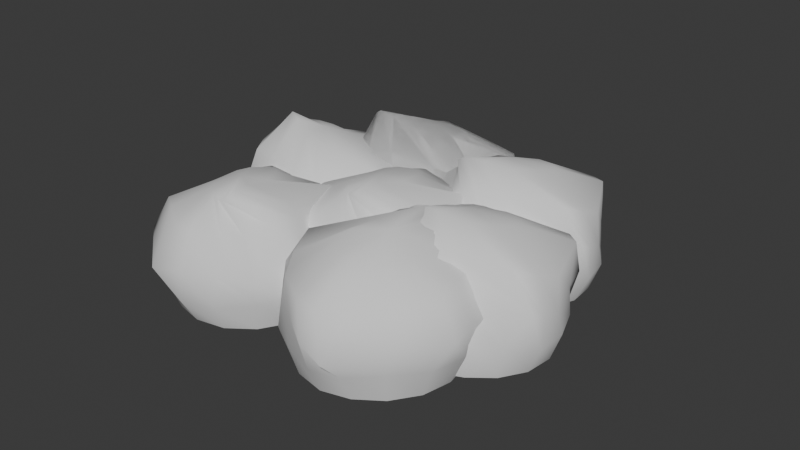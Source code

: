 # Source: Mashed_potatoe.blend  (saved by Blender 4.3.34; exported with 4.5.12 LTS)
import bpy
from mathutils import Matrix  # noqa: F401  (used for matrix-valued properties, if any)

bpy.ops.wm.read_factory_settings(use_empty=True)
scene = bpy.context.scene
scene.name = 'Scene'

# ---- collections
col_collection = bpy.data.collections.new('Collection'); scene.collection.children.link(col_collection)

# ---- world
world_world = bpy.data.worlds.new('World'); scene.world = world_world
world_world.use_nodes = True; world_world.node_tree.nodes.clear()
_N = world_world.node_tree.nodes; _L = world_world.node_tree.links
n0 = _N.new('ShaderNodeOutputWorld'); n0.name = 'World Output'; n0.location = (300, 300)
n1 = _N.new('ShaderNodeBackground'); n1.name = 'Background'; n1.location = (10, 300)
n1.inputs[0].default_value = (0.05088, 0.05088, 0.05088, 1.0)
_L.new(n1.outputs[0], n0.inputs[0])
n0.is_active_output = True
world_world.color = (0.05088, 0.05088, 0.05088)
world_world.sun_shadow_jitter_overblur = 0.0

# ---- meshes
me_sphere = bpy.data.meshes.new('Sphere')
me_sphere.from_pydata([(-0.01007, 1.007, 0.3083), (0.007234, 1.033, -0.03429), (-0.003929, 0.9324, -0.3942), (0.07958, 0.389, 0.9873), (0.3397, 0.8963, 0.6019), (0.4194, 0.9253, 0.2263), (0.4085, 0.9787, -0.03802), (0.3522, 0.864, -0.3882), (0.1923, 0.2262, 1.03), (0.5633, 0.7059, 0.7074), (0.6785, 0.7934, 0.3158), (0.7616, 0.7919, -0.02354), (0.6494, 0.665, -0.3791), (0.2024, -0.06483, 1.053), (0.725, 0.4579, 0.8435), (0.8608, 0.6815, 0.4474), (0.9205, 0.441, 0.04673), (0.8438, 0.3722, -0.361), (0.1344, -0.3919, 1.128), (0.5894, -0.1705, 0.8591), (0.7439, -0.1093, 0.5279), (1.01, 0.08822, 0.1113), (0.9158, 0.0394, -0.3492), (0.08595, -0.6023, 1.148), (0.6941, -0.4332, 0.8472), (0.825, -0.4896, 0.45), (1.006, -0.3192, 0.03418), (0.859, -0.3037, -0.3644), (0.03672, -0.687, 1.09), (0.4789, -0.6734, 0.8437), (0.566, -0.8598, 0.3728), (0.7753, -0.6957, 0.009796), (0.6645, -0.6134, -0.3796), (-0.0302, -0.6655, 1.034), (0.2586, -0.7887, 0.7101), (0.4459, -1.014, 0.2566), (0.4301, -0.8821, -0.04822), (0.367, -0.8282, -0.3922), (-0.1246, -0.5978, 1.007), (-7.6e-05, -0.8244, 0.6533), (0.03793, -1.051, 0.3102), (0.01348, -1.076, -0.07108), (0.004778, -0.9203, -0.3999), (-0.09119, -0.09676, 1.074), (-0.2359, -0.4962, 0.9942), (-0.3323, -0.8732, 0.7215), (-0.3998, -1.066, 0.3125), (-0.4141, -1.062, -0.07004), (-0.3555, -0.867, -0.3949), (-0.3427, -0.3591, 0.9654), (-0.6101, -0.7184, 0.7116), (-0.7697, -1.003, 0.265), (-0.7425, -0.7864, -0.03414), (-0.6613, -0.6721, -0.3924), (-0.4164, -0.2118, 0.9314), (-0.8103, -0.4408, 0.7369), (-1.034, -0.519, 0.3454), (-0.987, -0.4569, -0.04701), (-0.865, -0.3684, -0.3889), (-0.4461, -0.04445, 0.9228), (-0.9915, -0.1837, 0.7095), (-1.209, -0.2098, 0.3091), (-1.079, -0.0233, -0.03269), (-0.934, -0.007885, -0.3866), (-0.4207, 0.1262, 0.9204), (-0.8102, 0.2395, 0.692), (-0.995, 0.3917, 0.3034), (-0.9365, 0.4038, -0.0253), (-0.8572, 0.3548, -0.3848), (-0.35, 0.2814, 0.9364), (-0.6605, 0.6616, 0.663), (-0.6809, 0.9912, 0.1233), (-0.6994, 0.7952, -0.06639), (-0.6575, 0.6577, -0.3884), (-0.236, 0.397, 0.9431), (-0.5369, 0.9537, 0.6435), (-0.4209, 1.09, 0.2658), (-0.3977, 0.9955, -0.08568), (-0.364, 0.8609, -0.401), (-0.08909, 0.4417, 0.9487), (-0.273, 1.034, 0.693)], [], [(1, 0, 5, 6), (80, 79, 3, 4), (2, 1, 6, 7), (0, 80, 4, 5), (79, 43, 3), (4, 3, 8, 9), (7, 6, 11, 12), (5, 4, 9, 10), (3, 43, 8), (6, 5, 10, 11), (12, 11, 16, 17), (10, 9, 14, 15), (8, 43, 13), (11, 10, 15, 16), (9, 8, 13, 14), (13, 43, 18), (16, 15, 20, 21), (14, 13, 18, 19), (17, 16, 21, 22), (15, 14, 19, 20), (21, 20, 25, 26), (19, 18, 23, 24), (22, 21, 26, 27), (20, 19, 24, 25), (18, 43, 23), (27, 26, 31, 32), (25, 24, 29, 30), (23, 43, 28), (26, 25, 30, 31), (24, 23, 28, 29), (32, 31, 36, 37), (30, 29, 34, 35), (28, 43, 33), (31, 30, 35, 36), (29, 28, 33, 34), (36, 35, 40, 41), (34, 33, 38, 39), (37, 36, 41, 42), (35, 34, 39, 40), (33, 43, 38), (41, 40, 46, 47), (39, 38, 44, 45), (42, 41, 47, 48), (40, 39, 45, 46), (38, 43, 44), (48, 47, 52, 53), (46, 45, 50, 51), (44, 43, 49), (47, 46, 51, 52), (45, 44, 49, 50), (51, 50, 55, 56), (49, 43, 54), (52, 51, 56, 57), (50, 49, 54, 55), (53, 52, 57, 58), (57, 56, 61, 62), (55, 54, 59, 60), (58, 57, 62, 63), (56, 55, 60, 61), (54, 43, 59), (60, 59, 64, 65), (63, 62, 67, 68), (61, 60, 65, 66), (59, 43, 64), (62, 61, 66, 67), (68, 67, 72, 73), (66, 65, 70, 71), (64, 43, 69), (67, 66, 71, 72), (65, 64, 69, 70), (69, 43, 74), (72, 71, 76, 77), (70, 69, 74, 75), (73, 72, 77, 78), (71, 70, 75, 76), (77, 76, 0, 1), (75, 74, 79, 80), (78, 77, 1, 2), (76, 75, 80, 0), (74, 43, 79)])
me_sphere.polygons.foreach_set('use_smooth', [True] * 80)
_uv = me_sphere.uv_layers.new(name='UVMap')
_uv.uv.foreach_set('vector', [0.75, 0.5, 0.75, 0.625, 0.6875, 0.625, 0.6875, 0.5, 0.75, 0.75, 0.75, 0.875, 0.6875, 0.875, 0.6875, 0.75, 0.75, 0.375, 0.75, 0.5, 0.6875, 0.5, 0.6875, 0.375, 0.75, 0.625, 0.75, 0.75, 0.6875, 0.75, 0.6875, 0.625, 0.75, 0.875, 0.7187, 1.0, 0.6875, 0.875, 0.6875, 0.75, 0.6875, 0.875, 0.625, 0.875, 0.625, 0.75, 0.6875, 0.375, 0.6875, 0.5, 0.625, 0.5, 0.625, 0.375, 0.6875, 0.625, 0.6875, 0.75, 0.625, 0.75, 0.625, 0.625, 0.6875, 0.875, 0.6562, 1.0, 0.625, 0.875, 0.6875, 0.5, 0.6875, 0.625, 0.625, 0.625, 0.625, 0.5, 0.625, 0.375, 0.625, 0.5, 0.5625, 0.5, 0.5625, 0.375, 0.625, 0.625, 0.625, 0.75, 0.5625, 0.75, 0.5625, 0.625, 0.625, 0.875, 0.5938, 1.0, 0.5625, 0.875, 0.625, 0.5, 0.625, 0.625, 0.5625, 0.625, 0.5625, 0.5, 0.625, 0.75, 0.625, 0.875, 0.5625, 0.875, 0.5625, 0.75, 0.5625, 0.875, 0.5312, 1.0, 0.5, 0.875, 0.5625, 0.5, 0.5625, 0.625, 0.5, 0.625, 0.5, 0.5, 0.5625, 0.75, 0.5625, 0.875, 0.5, 0.875, 0.5, 0.75, 0.5625, 0.375, 0.5625, 0.5, 0.5, 0.5, 0.5, 0.375, 0.5625, 0.625, 0.5625, 0.75, 0.5, 0.75, 0.5, 0.625, 0.5, 0.5, 0.5, 0.625, 0.4375, 0.625, 0.4375, 0.5, 0.5, 0.75, 0.5, 0.875, 0.4375, 0.875, 0.4375, 0.75, 0.5, 0.375, 0.5, 0.5, 0.4375, 0.5, 0.4375, 0.375, 0.5, 0.625, 0.5, 0.75, 0.4375, 0.75, 0.4375, 0.625, 0.5, 0.875, 0.4687, 1.0, 0.4375, 0.875, 0.4375, 0.375, 0.4375, 0.5, 0.375, 0.5, 0.375, 0.375, 0.4375, 0.625, 0.4375, 0.75, 0.375, 0.75, 0.375, 0.625, 0.4375, 0.875, 0.4062, 1.0, 0.375, 0.875, 0.4375, 0.5, 0.4375, 0.625, 0.375, 0.625, 0.375, 0.5, 0.4375, 0.75, 0.4375, 0.875, 0.375, 0.875, 0.375, 0.75, 0.375, 0.375, 0.375, 0.5, 0.3125, 0.5, 0.3125, 0.375, 0.375, 0.625, 0.375, 0.75, 0.3125, 0.75, 0.3125, 0.625, 0.375, 0.875, 0.3437, 1.0, 0.3125, 0.875, 0.375, 0.5, 0.375, 0.625, 0.3125, 0.625, 0.3125, 0.5, 0.375, 0.75, 0.375, 0.875, 0.3125, 0.875, 0.3125, 0.75, 0.3125, 0.5, 0.3125, 0.625, 0.25, 0.625, 0.25, 0.5, 0.3125, 0.75, 0.3125, 0.875, 0.25, 0.875, 0.25, 0.75, 0.3125, 0.375, 0.3125, 0.5, 0.25, 0.5, 0.25, 0.375, 0.3125, 0.625, 0.3125, 0.75, 0.25, 0.75, 0.25, 0.625, 0.3125, 0.875, 0.2812, 1.0, 0.25, 0.875, 0.25, 0.5, 0.25, 0.625, 0.1875, 0.625, 0.1875, 0.5, 0.25, 0.75, 0.25, 0.875, 0.1875, 0.875, 0.1875, 0.75, 0.25, 0.375, 0.25, 0.5, 0.1875, 0.5, 0.1875, 0.375, 0.25, 0.625, 0.25, 0.75, 0.1875, 0.75, 0.1875, 0.625, 0.25, 0.875, 0.2187, 1.0, 0.1875, 0.875, 0.1875, 0.375, 0.1875, 0.5, 0.125, 0.5, 0.125, 0.375, 0.1875, 0.625, 0.1875, 0.75, 0.125, 0.75, 0.125, 0.625, 0.1875, 0.875, 0.1562, 1.0, 0.125, 0.875, 0.1875, 0.5, 0.1875, 0.625, 0.125, 0.625, 0.125, 0.5, 0.1875, 0.75, 0.1875, 0.875, 0.125, 0.875, 0.125, 0.75, 0.125, 0.625, 0.125, 0.75, 0.0625, 0.75, 0.0625, 0.625, 0.125, 0.875, 0.09375, 1.0, 0.0625, 0.875, 0.125, 0.5, 0.125, 0.625, 0.0625, 0.625, 0.0625, 0.5, 0.125, 0.75, 0.125, 0.875, 0.0625, 0.875, 0.0625, 0.75, 0.125, 0.375, 0.125, 0.5, 0.0625, 0.5, 0.0625, 0.375, 0.0625, 0.5, 0.0625, 0.625, 0.0, 0.625, 0.0, 0.5, 0.0625, 0.75, 0.0625, 0.875, 0.0, 0.875, 0.0, 0.75, 0.0625, 0.375, 0.0625, 0.5, 0.0, 0.5, 0.0, 0.375, 0.0625, 0.625, 0.0625, 0.75, 0.0, 0.75, 0.0, 0.625, 0.0625, 0.875, 0.03125, 1.0, 0.0, 0.875, 1.0, 0.75, 1.0, 0.875, 0.9375, 0.875, 0.9375, 0.75, 1.0, 0.375, 1.0, 0.5, 0.9375, 0.5, 0.9375, 0.375, 1.0, 0.625, 1.0, 0.75, 0.9375, 0.75, 0.9375, 0.625, 1.0, 0.875, 0.9687, 1.0, 0.9375, 0.875, 1.0, 0.5, 1.0, 0.625, 0.9375, 0.625, 0.9375, 0.5, 0.9375, 0.375, 0.9375, 0.5, 0.875, 0.5, 0.875, 0.375, 0.9375, 0.625, 0.9375, 0.75, 0.875, 0.75, 0.875, 0.625, 0.9375, 0.875, 0.9062, 1.0, 0.875, 0.875, 0.9375, 0.5, 0.9375, 0.625, 0.875, 0.625, 0.875, 0.5, 0.9375, 0.75, 0.9375, 0.875, 0.875, 0.875, 0.875, 0.75, 0.875, 0.875, 0.8437, 1.0, 0.8125, 0.875, 0.875, 0.5, 0.875, 0.625, 0.8125, 0.625, 0.8125, 0.5, 0.875, 0.75, 0.875, 0.875, 0.8125, 0.875, 0.8125, 0.75, 0.875, 0.375, 0.875, 0.5, 0.8125, 0.5, 0.8125, 0.375, 0.875, 0.625, 0.875, 0.75, 0.8125, 0.75, 0.8125, 0.625, 0.8125, 0.5, 0.8125, 0.625, 0.75, 0.625, 0.75, 0.5, 0.8125, 0.75, 0.8125, 0.875, 0.75, 0.875, 0.75, 0.75, 0.8125, 0.375, 0.8125, 0.5, 0.75, 0.5, 0.75, 0.375, 0.8125, 0.625, 0.8125, 0.75, 0.75, 0.75, 0.75, 0.625, 0.8125, 0.875, 0.7812, 1.0, 0.75, 0.875])
me_sphere.update()
me_sphere_001 = bpy.data.meshes.new('Sphere.001')
me_sphere_001.from_pydata([(-0.01007, 1.007, 0.3083), (0.007234, 1.033, -0.03429), (-0.003929, 0.9324, -0.3942), (0.07958, 0.389, 0.9873), (0.3397, 0.8963, 0.6019), (0.4194, 0.9253, 0.2263), (0.4085, 0.9787, -0.03802), (0.3522, 0.864, -0.3882), (0.1923, 0.2262, 1.03), (0.5633, 0.7059, 0.7074), (0.6785, 0.7934, 0.3158), (0.7616, 0.7919, -0.02354), (0.6494, 0.665, -0.3791), (0.2024, -0.06483, 1.053), (0.725, 0.4579, 0.8435), (0.8608, 0.6815, 0.4474), (0.9205, 0.441, 0.04673), (0.8438, 0.3722, -0.361), (0.1344, -0.3919, 1.128), (0.5894, -0.1705, 0.8591), (0.7439, -0.1093, 0.5279), (1.01, 0.08822, 0.1113), (0.9158, 0.0394, -0.3492), (0.08595, -0.6023, 1.148), (0.6941, -0.4332, 0.8472), (0.825, -0.4896, 0.45), (1.006, -0.3192, 0.03418), (0.859, -0.3037, -0.3644), (0.03672, -0.687, 1.09), (0.4789, -0.6734, 0.8437), (0.566, -0.8598, 0.3728), (0.7753, -0.6957, 0.009796), (0.6645, -0.6134, -0.3796), (-0.0302, -0.6655, 1.034), (0.2586, -0.7887, 0.7101), (0.4459, -1.014, 0.2566), (0.4301, -0.8821, -0.04822), (0.367, -0.8282, -0.3922), (-0.1246, -0.5978, 1.007), (-7.6e-05, -0.8244, 0.6533), (0.03793, -1.051, 0.3102), (0.01348, -1.076, -0.07108), (0.004778, -0.9203, -0.3999), (-0.09119, -0.09676, 1.074), (-0.2359, -0.4962, 0.9942), (-0.3323, -0.8732, 0.7215), (-0.3998, -1.066, 0.3125), (-0.4141, -1.062, -0.07004), (-0.3555, -0.867, -0.3949), (-0.3427, -0.3591, 0.9654), (-0.6101, -0.7184, 0.7116), (-0.7697, -1.003, 0.265), (-0.7425, -0.7864, -0.03414), (-0.6613, -0.6721, -0.3924), (-0.4164, -0.2118, 0.9314), (-0.8103, -0.4408, 0.7369), (-1.034, -0.519, 0.3454), (-0.987, -0.4569, -0.04701), (-0.865, -0.3684, -0.3889), (-0.4461, -0.04445, 0.9228), (-0.9915, -0.1837, 0.7095), (-1.209, -0.2098, 0.3091), (-1.079, -0.0233, -0.03269), (-0.934, -0.007885, -0.3866), (-0.4207, 0.1262, 0.9204), (-0.8102, 0.2395, 0.692), (-0.995, 0.3917, 0.3034), (-0.9365, 0.4038, -0.0253), (-0.8572, 0.3548, -0.3848), (-0.35, 0.2814, 0.9364), (-0.6605, 0.6616, 0.663), (-0.6809, 0.9912, 0.1233), (-0.6994, 0.7952, -0.06639), (-0.6575, 0.6577, -0.3884), (-0.236, 0.397, 0.9431), (-0.5369, 0.9537, 0.6435), (-0.4209, 1.09, 0.2658), (-0.3977, 0.9955, -0.08568), (-0.364, 0.8609, -0.401), (-0.08909, 0.4417, 0.9487), (-0.273, 1.034, 0.693)], [], [(1, 0, 5, 6), (80, 79, 3, 4), (2, 1, 6, 7), (0, 80, 4, 5), (79, 43, 3), (4, 3, 8, 9), (7, 6, 11, 12), (5, 4, 9, 10), (3, 43, 8), (6, 5, 10, 11), (12, 11, 16, 17), (10, 9, 14, 15), (8, 43, 13), (11, 10, 15, 16), (9, 8, 13, 14), (13, 43, 18), (16, 15, 20, 21), (14, 13, 18, 19), (17, 16, 21, 22), (15, 14, 19, 20), (21, 20, 25, 26), (19, 18, 23, 24), (22, 21, 26, 27), (20, 19, 24, 25), (18, 43, 23), (27, 26, 31, 32), (25, 24, 29, 30), (23, 43, 28), (26, 25, 30, 31), (24, 23, 28, 29), (32, 31, 36, 37), (30, 29, 34, 35), (28, 43, 33), (31, 30, 35, 36), (29, 28, 33, 34), (36, 35, 40, 41), (34, 33, 38, 39), (37, 36, 41, 42), (35, 34, 39, 40), (33, 43, 38), (41, 40, 46, 47), (39, 38, 44, 45), (42, 41, 47, 48), (40, 39, 45, 46), (38, 43, 44), (48, 47, 52, 53), (46, 45, 50, 51), (44, 43, 49), (47, 46, 51, 52), (45, 44, 49, 50), (51, 50, 55, 56), (49, 43, 54), (52, 51, 56, 57), (50, 49, 54, 55), (53, 52, 57, 58), (57, 56, 61, 62), (55, 54, 59, 60), (58, 57, 62, 63), (56, 55, 60, 61), (54, 43, 59), (60, 59, 64, 65), (63, 62, 67, 68), (61, 60, 65, 66), (59, 43, 64), (62, 61, 66, 67), (68, 67, 72, 73), (66, 65, 70, 71), (64, 43, 69), (67, 66, 71, 72), (65, 64, 69, 70), (69, 43, 74), (72, 71, 76, 77), (70, 69, 74, 75), (73, 72, 77, 78), (71, 70, 75, 76), (77, 76, 0, 1), (75, 74, 79, 80), (78, 77, 1, 2), (76, 75, 80, 0), (74, 43, 79)])
me_sphere_001.polygons.foreach_set('use_smooth', [True] * 80)
_uv = me_sphere_001.uv_layers.new(name='UVMap')
_uv.uv.foreach_set('vector', [0.75, 0.5, 0.75, 0.625, 0.6875, 0.625, 0.6875, 0.5, 0.75, 0.75, 0.75, 0.875, 0.6875, 0.875, 0.6875, 0.75, 0.75, 0.375, 0.75, 0.5, 0.6875, 0.5, 0.6875, 0.375, 0.75, 0.625, 0.75, 0.75, 0.6875, 0.75, 0.6875, 0.625, 0.75, 0.875, 0.7187, 1.0, 0.6875, 0.875, 0.6875, 0.75, 0.6875, 0.875, 0.625, 0.875, 0.625, 0.75, 0.6875, 0.375, 0.6875, 0.5, 0.625, 0.5, 0.625, 0.375, 0.6875, 0.625, 0.6875, 0.75, 0.625, 0.75, 0.625, 0.625, 0.6875, 0.875, 0.6562, 1.0, 0.625, 0.875, 0.6875, 0.5, 0.6875, 0.625, 0.625, 0.625, 0.625, 0.5, 0.625, 0.375, 0.625, 0.5, 0.5625, 0.5, 0.5625, 0.375, 0.625, 0.625, 0.625, 0.75, 0.5625, 0.75, 0.5625, 0.625, 0.625, 0.875, 0.5938, 1.0, 0.5625, 0.875, 0.625, 0.5, 0.625, 0.625, 0.5625, 0.625, 0.5625, 0.5, 0.625, 0.75, 0.625, 0.875, 0.5625, 0.875, 0.5625, 0.75, 0.5625, 0.875, 0.5312, 1.0, 0.5, 0.875, 0.5625, 0.5, 0.5625, 0.625, 0.5, 0.625, 0.5, 0.5, 0.5625, 0.75, 0.5625, 0.875, 0.5, 0.875, 0.5, 0.75, 0.5625, 0.375, 0.5625, 0.5, 0.5, 0.5, 0.5, 0.375, 0.5625, 0.625, 0.5625, 0.75, 0.5, 0.75, 0.5, 0.625, 0.5, 0.5, 0.5, 0.625, 0.4375, 0.625, 0.4375, 0.5, 0.5, 0.75, 0.5, 0.875, 0.4375, 0.875, 0.4375, 0.75, 0.5, 0.375, 0.5, 0.5, 0.4375, 0.5, 0.4375, 0.375, 0.5, 0.625, 0.5, 0.75, 0.4375, 0.75, 0.4375, 0.625, 0.5, 0.875, 0.4687, 1.0, 0.4375, 0.875, 0.4375, 0.375, 0.4375, 0.5, 0.375, 0.5, 0.375, 0.375, 0.4375, 0.625, 0.4375, 0.75, 0.375, 0.75, 0.375, 0.625, 0.4375, 0.875, 0.4062, 1.0, 0.375, 0.875, 0.4375, 0.5, 0.4375, 0.625, 0.375, 0.625, 0.375, 0.5, 0.4375, 0.75, 0.4375, 0.875, 0.375, 0.875, 0.375, 0.75, 0.375, 0.375, 0.375, 0.5, 0.3125, 0.5, 0.3125, 0.375, 0.375, 0.625, 0.375, 0.75, 0.3125, 0.75, 0.3125, 0.625, 0.375, 0.875, 0.3437, 1.0, 0.3125, 0.875, 0.375, 0.5, 0.375, 0.625, 0.3125, 0.625, 0.3125, 0.5, 0.375, 0.75, 0.375, 0.875, 0.3125, 0.875, 0.3125, 0.75, 0.3125, 0.5, 0.3125, 0.625, 0.25, 0.625, 0.25, 0.5, 0.3125, 0.75, 0.3125, 0.875, 0.25, 0.875, 0.25, 0.75, 0.3125, 0.375, 0.3125, 0.5, 0.25, 0.5, 0.25, 0.375, 0.3125, 0.625, 0.3125, 0.75, 0.25, 0.75, 0.25, 0.625, 0.3125, 0.875, 0.2812, 1.0, 0.25, 0.875, 0.25, 0.5, 0.25, 0.625, 0.1875, 0.625, 0.1875, 0.5, 0.25, 0.75, 0.25, 0.875, 0.1875, 0.875, 0.1875, 0.75, 0.25, 0.375, 0.25, 0.5, 0.1875, 0.5, 0.1875, 0.375, 0.25, 0.625, 0.25, 0.75, 0.1875, 0.75, 0.1875, 0.625, 0.25, 0.875, 0.2187, 1.0, 0.1875, 0.875, 0.1875, 0.375, 0.1875, 0.5, 0.125, 0.5, 0.125, 0.375, 0.1875, 0.625, 0.1875, 0.75, 0.125, 0.75, 0.125, 0.625, 0.1875, 0.875, 0.1562, 1.0, 0.125, 0.875, 0.1875, 0.5, 0.1875, 0.625, 0.125, 0.625, 0.125, 0.5, 0.1875, 0.75, 0.1875, 0.875, 0.125, 0.875, 0.125, 0.75, 0.125, 0.625, 0.125, 0.75, 0.0625, 0.75, 0.0625, 0.625, 0.125, 0.875, 0.09375, 1.0, 0.0625, 0.875, 0.125, 0.5, 0.125, 0.625, 0.0625, 0.625, 0.0625, 0.5, 0.125, 0.75, 0.125, 0.875, 0.0625, 0.875, 0.0625, 0.75, 0.125, 0.375, 0.125, 0.5, 0.0625, 0.5, 0.0625, 0.375, 0.0625, 0.5, 0.0625, 0.625, 0.0, 0.625, 0.0, 0.5, 0.0625, 0.75, 0.0625, 0.875, 0.0, 0.875, 0.0, 0.75, 0.0625, 0.375, 0.0625, 0.5, 0.0, 0.5, 0.0, 0.375, 0.0625, 0.625, 0.0625, 0.75, 0.0, 0.75, 0.0, 0.625, 0.0625, 0.875, 0.03125, 1.0, 0.0, 0.875, 1.0, 0.75, 1.0, 0.875, 0.9375, 0.875, 0.9375, 0.75, 1.0, 0.375, 1.0, 0.5, 0.9375, 0.5, 0.9375, 0.375, 1.0, 0.625, 1.0, 0.75, 0.9375, 0.75, 0.9375, 0.625, 1.0, 0.875, 0.9687, 1.0, 0.9375, 0.875, 1.0, 0.5, 1.0, 0.625, 0.9375, 0.625, 0.9375, 0.5, 0.9375, 0.375, 0.9375, 0.5, 0.875, 0.5, 0.875, 0.375, 0.9375, 0.625, 0.9375, 0.75, 0.875, 0.75, 0.875, 0.625, 0.9375, 0.875, 0.9062, 1.0, 0.875, 0.875, 0.9375, 0.5, 0.9375, 0.625, 0.875, 0.625, 0.875, 0.5, 0.9375, 0.75, 0.9375, 0.875, 0.875, 0.875, 0.875, 0.75, 0.875, 0.875, 0.8437, 1.0, 0.8125, 0.875, 0.875, 0.5, 0.875, 0.625, 0.8125, 0.625, 0.8125, 0.5, 0.875, 0.75, 0.875, 0.875, 0.8125, 0.875, 0.8125, 0.75, 0.875, 0.375, 0.875, 0.5, 0.8125, 0.5, 0.8125, 0.375, 0.875, 0.625, 0.875, 0.75, 0.8125, 0.75, 0.8125, 0.625, 0.8125, 0.5, 0.8125, 0.625, 0.75, 0.625, 0.75, 0.5, 0.8125, 0.75, 0.8125, 0.875, 0.75, 0.875, 0.75, 0.75, 0.8125, 0.375, 0.8125, 0.5, 0.75, 0.5, 0.75, 0.375, 0.8125, 0.625, 0.8125, 0.75, 0.75, 0.75, 0.75, 0.625, 0.8125, 0.875, 0.7812, 1.0, 0.75, 0.875])
me_sphere_001.update()
me_sphere_002 = bpy.data.meshes.new('Sphere.002')
me_sphere_002.from_pydata([(-0.01007, 1.007, 0.3083), (0.007234, 1.033, -0.03429), (-0.003929, 0.9324, -0.3942), (0.07958, 0.389, 0.9873), (0.3397, 0.8963, 0.6019), (0.4194, 0.9253, 0.2263), (0.4085, 0.9787, -0.03802), (0.3522, 0.864, -0.3882), (0.1923, 0.2262, 1.03), (0.5633, 0.7059, 0.7074), (0.6785, 0.7934, 0.3158), (0.7616, 0.7919, -0.02354), (0.6494, 0.665, -0.3791), (0.2024, -0.06483, 1.053), (0.725, 0.4579, 0.8435), (0.8608, 0.6815, 0.4474), (0.9205, 0.441, 0.04673), (0.8438, 0.3722, -0.361), (0.1344, -0.3919, 1.128), (0.5894, -0.1705, 0.8591), (0.7439, -0.1093, 0.5279), (1.01, 0.08822, 0.1113), (0.9158, 0.0394, -0.3492), (0.08595, -0.6023, 1.148), (0.6941, -0.4332, 0.8472), (0.825, -0.4896, 0.45), (1.006, -0.3192, 0.03418), (0.859, -0.3037, -0.3644), (0.03672, -0.687, 1.09), (0.4789, -0.6734, 0.8437), (0.566, -0.8598, 0.3728), (0.7753, -0.6957, 0.009796), (0.6645, -0.6134, -0.3796), (-0.0302, -0.6655, 1.034), (0.2586, -0.7887, 0.7101), (0.4459, -1.014, 0.2566), (0.4301, -0.8821, -0.04822), (0.367, -0.8282, -0.3922), (-0.1246, -0.5978, 1.007), (-7.6e-05, -0.8244, 0.6533), (0.03793, -1.051, 0.3102), (0.01348, -1.076, -0.07108), (0.004778, -0.9203, -0.3999), (-0.09119, -0.09676, 1.074), (-0.2359, -0.4962, 0.9942), (-0.3323, -0.8732, 0.7215), (-0.3998, -1.066, 0.3125), (-0.4141, -1.062, -0.07004), (-0.3555, -0.867, -0.3949), (-0.3427, -0.3591, 0.9654), (-0.6101, -0.7184, 0.7116), (-0.7697, -1.003, 0.265), (-0.7425, -0.7864, -0.03414), (-0.6613, -0.6721, -0.3924), (-0.4164, -0.2118, 0.9314), (-0.8103, -0.4408, 0.7369), (-1.034, -0.519, 0.3454), (-0.987, -0.4569, -0.04701), (-0.865, -0.3684, -0.3889), (-0.4461, -0.04445, 0.9228), (-0.9915, -0.1837, 0.7095), (-1.209, -0.2098, 0.3091), (-1.079, -0.0233, -0.03269), (-0.934, -0.007885, -0.3866), (-0.4207, 0.1262, 0.9204), (-0.8102, 0.2395, 0.692), (-0.995, 0.3917, 0.3034), (-0.9365, 0.4038, -0.0253), (-0.8572, 0.3548, -0.3848), (-0.35, 0.2814, 0.9364), (-0.6605, 0.6616, 0.663), (-0.6809, 0.9912, 0.1233), (-0.6994, 0.7952, -0.06639), (-0.6575, 0.6577, -0.3884), (-0.236, 0.397, 0.9431), (-0.5369, 0.9537, 0.6435), (-0.4209, 1.09, 0.2658), (-0.3977, 0.9955, -0.08568), (-0.364, 0.8609, -0.401), (-0.08909, 0.4417, 0.9487), (-0.273, 1.034, 0.693)], [], [(1, 0, 5, 6), (80, 79, 3, 4), (2, 1, 6, 7), (0, 80, 4, 5), (79, 43, 3), (4, 3, 8, 9), (7, 6, 11, 12), (5, 4, 9, 10), (3, 43, 8), (6, 5, 10, 11), (12, 11, 16, 17), (10, 9, 14, 15), (8, 43, 13), (11, 10, 15, 16), (9, 8, 13, 14), (13, 43, 18), (16, 15, 20, 21), (14, 13, 18, 19), (17, 16, 21, 22), (15, 14, 19, 20), (21, 20, 25, 26), (19, 18, 23, 24), (22, 21, 26, 27), (20, 19, 24, 25), (18, 43, 23), (27, 26, 31, 32), (25, 24, 29, 30), (23, 43, 28), (26, 25, 30, 31), (24, 23, 28, 29), (32, 31, 36, 37), (30, 29, 34, 35), (28, 43, 33), (31, 30, 35, 36), (29, 28, 33, 34), (36, 35, 40, 41), (34, 33, 38, 39), (37, 36, 41, 42), (35, 34, 39, 40), (33, 43, 38), (41, 40, 46, 47), (39, 38, 44, 45), (42, 41, 47, 48), (40, 39, 45, 46), (38, 43, 44), (48, 47, 52, 53), (46, 45, 50, 51), (44, 43, 49), (47, 46, 51, 52), (45, 44, 49, 50), (51, 50, 55, 56), (49, 43, 54), (52, 51, 56, 57), (50, 49, 54, 55), (53, 52, 57, 58), (57, 56, 61, 62), (55, 54, 59, 60), (58, 57, 62, 63), (56, 55, 60, 61), (54, 43, 59), (60, 59, 64, 65), (63, 62, 67, 68), (61, 60, 65, 66), (59, 43, 64), (62, 61, 66, 67), (68, 67, 72, 73), (66, 65, 70, 71), (64, 43, 69), (67, 66, 71, 72), (65, 64, 69, 70), (69, 43, 74), (72, 71, 76, 77), (70, 69, 74, 75), (73, 72, 77, 78), (71, 70, 75, 76), (77, 76, 0, 1), (75, 74, 79, 80), (78, 77, 1, 2), (76, 75, 80, 0), (74, 43, 79)])
me_sphere_002.polygons.foreach_set('use_smooth', [True] * 80)
_uv = me_sphere_002.uv_layers.new(name='UVMap')
_uv.uv.foreach_set('vector', [0.75, 0.5, 0.75, 0.625, 0.6875, 0.625, 0.6875, 0.5, 0.75, 0.75, 0.75, 0.875, 0.6875, 0.875, 0.6875, 0.75, 0.75, 0.375, 0.75, 0.5, 0.6875, 0.5, 0.6875, 0.375, 0.75, 0.625, 0.75, 0.75, 0.6875, 0.75, 0.6875, 0.625, 0.75, 0.875, 0.7187, 1.0, 0.6875, 0.875, 0.6875, 0.75, 0.6875, 0.875, 0.625, 0.875, 0.625, 0.75, 0.6875, 0.375, 0.6875, 0.5, 0.625, 0.5, 0.625, 0.375, 0.6875, 0.625, 0.6875, 0.75, 0.625, 0.75, 0.625, 0.625, 0.6875, 0.875, 0.6562, 1.0, 0.625, 0.875, 0.6875, 0.5, 0.6875, 0.625, 0.625, 0.625, 0.625, 0.5, 0.625, 0.375, 0.625, 0.5, 0.5625, 0.5, 0.5625, 0.375, 0.625, 0.625, 0.625, 0.75, 0.5625, 0.75, 0.5625, 0.625, 0.625, 0.875, 0.5938, 1.0, 0.5625, 0.875, 0.625, 0.5, 0.625, 0.625, 0.5625, 0.625, 0.5625, 0.5, 0.625, 0.75, 0.625, 0.875, 0.5625, 0.875, 0.5625, 0.75, 0.5625, 0.875, 0.5312, 1.0, 0.5, 0.875, 0.5625, 0.5, 0.5625, 0.625, 0.5, 0.625, 0.5, 0.5, 0.5625, 0.75, 0.5625, 0.875, 0.5, 0.875, 0.5, 0.75, 0.5625, 0.375, 0.5625, 0.5, 0.5, 0.5, 0.5, 0.375, 0.5625, 0.625, 0.5625, 0.75, 0.5, 0.75, 0.5, 0.625, 0.5, 0.5, 0.5, 0.625, 0.4375, 0.625, 0.4375, 0.5, 0.5, 0.75, 0.5, 0.875, 0.4375, 0.875, 0.4375, 0.75, 0.5, 0.375, 0.5, 0.5, 0.4375, 0.5, 0.4375, 0.375, 0.5, 0.625, 0.5, 0.75, 0.4375, 0.75, 0.4375, 0.625, 0.5, 0.875, 0.4687, 1.0, 0.4375, 0.875, 0.4375, 0.375, 0.4375, 0.5, 0.375, 0.5, 0.375, 0.375, 0.4375, 0.625, 0.4375, 0.75, 0.375, 0.75, 0.375, 0.625, 0.4375, 0.875, 0.4062, 1.0, 0.375, 0.875, 0.4375, 0.5, 0.4375, 0.625, 0.375, 0.625, 0.375, 0.5, 0.4375, 0.75, 0.4375, 0.875, 0.375, 0.875, 0.375, 0.75, 0.375, 0.375, 0.375, 0.5, 0.3125, 0.5, 0.3125, 0.375, 0.375, 0.625, 0.375, 0.75, 0.3125, 0.75, 0.3125, 0.625, 0.375, 0.875, 0.3437, 1.0, 0.3125, 0.875, 0.375, 0.5, 0.375, 0.625, 0.3125, 0.625, 0.3125, 0.5, 0.375, 0.75, 0.375, 0.875, 0.3125, 0.875, 0.3125, 0.75, 0.3125, 0.5, 0.3125, 0.625, 0.25, 0.625, 0.25, 0.5, 0.3125, 0.75, 0.3125, 0.875, 0.25, 0.875, 0.25, 0.75, 0.3125, 0.375, 0.3125, 0.5, 0.25, 0.5, 0.25, 0.375, 0.3125, 0.625, 0.3125, 0.75, 0.25, 0.75, 0.25, 0.625, 0.3125, 0.875, 0.2812, 1.0, 0.25, 0.875, 0.25, 0.5, 0.25, 0.625, 0.1875, 0.625, 0.1875, 0.5, 0.25, 0.75, 0.25, 0.875, 0.1875, 0.875, 0.1875, 0.75, 0.25, 0.375, 0.25, 0.5, 0.1875, 0.5, 0.1875, 0.375, 0.25, 0.625, 0.25, 0.75, 0.1875, 0.75, 0.1875, 0.625, 0.25, 0.875, 0.2187, 1.0, 0.1875, 0.875, 0.1875, 0.375, 0.1875, 0.5, 0.125, 0.5, 0.125, 0.375, 0.1875, 0.625, 0.1875, 0.75, 0.125, 0.75, 0.125, 0.625, 0.1875, 0.875, 0.1562, 1.0, 0.125, 0.875, 0.1875, 0.5, 0.1875, 0.625, 0.125, 0.625, 0.125, 0.5, 0.1875, 0.75, 0.1875, 0.875, 0.125, 0.875, 0.125, 0.75, 0.125, 0.625, 0.125, 0.75, 0.0625, 0.75, 0.0625, 0.625, 0.125, 0.875, 0.09375, 1.0, 0.0625, 0.875, 0.125, 0.5, 0.125, 0.625, 0.0625, 0.625, 0.0625, 0.5, 0.125, 0.75, 0.125, 0.875, 0.0625, 0.875, 0.0625, 0.75, 0.125, 0.375, 0.125, 0.5, 0.0625, 0.5, 0.0625, 0.375, 0.0625, 0.5, 0.0625, 0.625, 0.0, 0.625, 0.0, 0.5, 0.0625, 0.75, 0.0625, 0.875, 0.0, 0.875, 0.0, 0.75, 0.0625, 0.375, 0.0625, 0.5, 0.0, 0.5, 0.0, 0.375, 0.0625, 0.625, 0.0625, 0.75, 0.0, 0.75, 0.0, 0.625, 0.0625, 0.875, 0.03125, 1.0, 0.0, 0.875, 1.0, 0.75, 1.0, 0.875, 0.9375, 0.875, 0.9375, 0.75, 1.0, 0.375, 1.0, 0.5, 0.9375, 0.5, 0.9375, 0.375, 1.0, 0.625, 1.0, 0.75, 0.9375, 0.75, 0.9375, 0.625, 1.0, 0.875, 0.9687, 1.0, 0.9375, 0.875, 1.0, 0.5, 1.0, 0.625, 0.9375, 0.625, 0.9375, 0.5, 0.9375, 0.375, 0.9375, 0.5, 0.875, 0.5, 0.875, 0.375, 0.9375, 0.625, 0.9375, 0.75, 0.875, 0.75, 0.875, 0.625, 0.9375, 0.875, 0.9062, 1.0, 0.875, 0.875, 0.9375, 0.5, 0.9375, 0.625, 0.875, 0.625, 0.875, 0.5, 0.9375, 0.75, 0.9375, 0.875, 0.875, 0.875, 0.875, 0.75, 0.875, 0.875, 0.8437, 1.0, 0.8125, 0.875, 0.875, 0.5, 0.875, 0.625, 0.8125, 0.625, 0.8125, 0.5, 0.875, 0.75, 0.875, 0.875, 0.8125, 0.875, 0.8125, 0.75, 0.875, 0.375, 0.875, 0.5, 0.8125, 0.5, 0.8125, 0.375, 0.875, 0.625, 0.875, 0.75, 0.8125, 0.75, 0.8125, 0.625, 0.8125, 0.5, 0.8125, 0.625, 0.75, 0.625, 0.75, 0.5, 0.8125, 0.75, 0.8125, 0.875, 0.75, 0.875, 0.75, 0.75, 0.8125, 0.375, 0.8125, 0.5, 0.75, 0.5, 0.75, 0.375, 0.8125, 0.625, 0.8125, 0.75, 0.75, 0.75, 0.75, 0.625, 0.8125, 0.875, 0.7812, 1.0, 0.75, 0.875])
me_sphere_002.update()
me_sphere_003 = bpy.data.meshes.new('Sphere.003')
me_sphere_003.from_pydata([(-0.01007, 1.007, 0.3083), (0.007234, 1.033, -0.03429), (-0.003929, 0.9324, -0.3942), (0.07958, 0.389, 0.9873), (0.3397, 0.8963, 0.6019), (0.4194, 0.9253, 0.2263), (0.4085, 0.9787, -0.03802), (0.3522, 0.864, -0.3882), (0.1923, 0.2262, 1.03), (0.5633, 0.7059, 0.7074), (0.6785, 0.7934, 0.3158), (0.7616, 0.7919, -0.02354), (0.6494, 0.665, -0.3791), (0.2024, -0.06483, 1.053), (0.725, 0.4579, 0.8435), (0.8608, 0.6815, 0.4474), (0.9205, 0.441, 0.04673), (0.8438, 0.3722, -0.361), (0.1344, -0.3919, 1.128), (0.5894, -0.1705, 0.8591), (0.7439, -0.1093, 0.5279), (1.01, 0.08822, 0.1113), (0.9158, 0.0394, -0.3492), (0.08595, -0.6023, 1.148), (0.6941, -0.4332, 0.8472), (0.825, -0.4896, 0.45), (1.006, -0.3192, 0.03418), (0.859, -0.3037, -0.3644), (0.03672, -0.687, 1.09), (0.4789, -0.6734, 0.8437), (0.566, -0.8598, 0.3728), (0.7753, -0.6957, 0.009796), (0.6645, -0.6134, -0.3796), (-0.0302, -0.6655, 1.034), (0.2586, -0.7887, 0.7101), (0.4459, -1.014, 0.2566), (0.4301, -0.8821, -0.04822), (0.367, -0.8282, -0.3922), (-0.1246, -0.5978, 1.007), (-7.6e-05, -0.8244, 0.6533), (0.03793, -1.051, 0.3102), (0.01348, -1.076, -0.07108), (0.004778, -0.9203, -0.3999), (-0.09119, -0.09676, 1.074), (-0.2359, -0.4962, 0.9942), (-0.3323, -0.8732, 0.7215), (-0.3998, -1.066, 0.3125), (-0.4141, -1.062, -0.07004), (-0.3555, -0.867, -0.3949), (-0.3427, -0.3591, 0.9654), (-0.6101, -0.7184, 0.7116), (-0.7697, -1.003, 0.265), (-0.7425, -0.7864, -0.03414), (-0.6613, -0.6721, -0.3924), (-0.4164, -0.2118, 0.9314), (-0.8103, -0.4408, 0.7369), (-1.034, -0.519, 0.3454), (-0.987, -0.4569, -0.04701), (-0.865, -0.3684, -0.3889), (-0.4461, -0.04445, 0.9228), (-0.9915, -0.1837, 0.7095), (-1.209, -0.2098, 0.3091), (-1.079, -0.0233, -0.03269), (-0.934, -0.007885, -0.3866), (-0.4207, 0.1262, 0.9204), (-0.8102, 0.2395, 0.692), (-0.995, 0.3917, 0.3034), (-0.9365, 0.4038, -0.0253), (-0.8572, 0.3548, -0.3848), (-0.35, 0.2814, 0.9364), (-0.6605, 0.6616, 0.663), (-0.6809, 0.9912, 0.1233), (-0.6994, 0.7952, -0.06639), (-0.6575, 0.6577, -0.3884), (-0.236, 0.397, 0.9431), (-0.5369, 0.9537, 0.6435), (-0.4209, 1.09, 0.2658), (-0.3977, 0.9955, -0.08568), (-0.364, 0.8609, -0.401), (-0.08909, 0.4417, 0.9487), (-0.273, 1.034, 0.693)], [], [(1, 0, 5, 6), (80, 79, 3, 4), (2, 1, 6, 7), (0, 80, 4, 5), (79, 43, 3), (4, 3, 8, 9), (7, 6, 11, 12), (5, 4, 9, 10), (3, 43, 8), (6, 5, 10, 11), (12, 11, 16, 17), (10, 9, 14, 15), (8, 43, 13), (11, 10, 15, 16), (9, 8, 13, 14), (13, 43, 18), (16, 15, 20, 21), (14, 13, 18, 19), (17, 16, 21, 22), (15, 14, 19, 20), (21, 20, 25, 26), (19, 18, 23, 24), (22, 21, 26, 27), (20, 19, 24, 25), (18, 43, 23), (27, 26, 31, 32), (25, 24, 29, 30), (23, 43, 28), (26, 25, 30, 31), (24, 23, 28, 29), (32, 31, 36, 37), (30, 29, 34, 35), (28, 43, 33), (31, 30, 35, 36), (29, 28, 33, 34), (36, 35, 40, 41), (34, 33, 38, 39), (37, 36, 41, 42), (35, 34, 39, 40), (33, 43, 38), (41, 40, 46, 47), (39, 38, 44, 45), (42, 41, 47, 48), (40, 39, 45, 46), (38, 43, 44), (48, 47, 52, 53), (46, 45, 50, 51), (44, 43, 49), (47, 46, 51, 52), (45, 44, 49, 50), (51, 50, 55, 56), (49, 43, 54), (52, 51, 56, 57), (50, 49, 54, 55), (53, 52, 57, 58), (57, 56, 61, 62), (55, 54, 59, 60), (58, 57, 62, 63), (56, 55, 60, 61), (54, 43, 59), (60, 59, 64, 65), (63, 62, 67, 68), (61, 60, 65, 66), (59, 43, 64), (62, 61, 66, 67), (68, 67, 72, 73), (66, 65, 70, 71), (64, 43, 69), (67, 66, 71, 72), (65, 64, 69, 70), (69, 43, 74), (72, 71, 76, 77), (70, 69, 74, 75), (73, 72, 77, 78), (71, 70, 75, 76), (77, 76, 0, 1), (75, 74, 79, 80), (78, 77, 1, 2), (76, 75, 80, 0), (74, 43, 79)])
me_sphere_003.polygons.foreach_set('use_smooth', [True] * 80)
_uv = me_sphere_003.uv_layers.new(name='UVMap')
_uv.uv.foreach_set('vector', [0.75, 0.5, 0.75, 0.625, 0.6875, 0.625, 0.6875, 0.5, 0.75, 0.75, 0.75, 0.875, 0.6875, 0.875, 0.6875, 0.75, 0.75, 0.375, 0.75, 0.5, 0.6875, 0.5, 0.6875, 0.375, 0.75, 0.625, 0.75, 0.75, 0.6875, 0.75, 0.6875, 0.625, 0.75, 0.875, 0.7187, 1.0, 0.6875, 0.875, 0.6875, 0.75, 0.6875, 0.875, 0.625, 0.875, 0.625, 0.75, 0.6875, 0.375, 0.6875, 0.5, 0.625, 0.5, 0.625, 0.375, 0.6875, 0.625, 0.6875, 0.75, 0.625, 0.75, 0.625, 0.625, 0.6875, 0.875, 0.6562, 1.0, 0.625, 0.875, 0.6875, 0.5, 0.6875, 0.625, 0.625, 0.625, 0.625, 0.5, 0.625, 0.375, 0.625, 0.5, 0.5625, 0.5, 0.5625, 0.375, 0.625, 0.625, 0.625, 0.75, 0.5625, 0.75, 0.5625, 0.625, 0.625, 0.875, 0.5938, 1.0, 0.5625, 0.875, 0.625, 0.5, 0.625, 0.625, 0.5625, 0.625, 0.5625, 0.5, 0.625, 0.75, 0.625, 0.875, 0.5625, 0.875, 0.5625, 0.75, 0.5625, 0.875, 0.5312, 1.0, 0.5, 0.875, 0.5625, 0.5, 0.5625, 0.625, 0.5, 0.625, 0.5, 0.5, 0.5625, 0.75, 0.5625, 0.875, 0.5, 0.875, 0.5, 0.75, 0.5625, 0.375, 0.5625, 0.5, 0.5, 0.5, 0.5, 0.375, 0.5625, 0.625, 0.5625, 0.75, 0.5, 0.75, 0.5, 0.625, 0.5, 0.5, 0.5, 0.625, 0.4375, 0.625, 0.4375, 0.5, 0.5, 0.75, 0.5, 0.875, 0.4375, 0.875, 0.4375, 0.75, 0.5, 0.375, 0.5, 0.5, 0.4375, 0.5, 0.4375, 0.375, 0.5, 0.625, 0.5, 0.75, 0.4375, 0.75, 0.4375, 0.625, 0.5, 0.875, 0.4687, 1.0, 0.4375, 0.875, 0.4375, 0.375, 0.4375, 0.5, 0.375, 0.5, 0.375, 0.375, 0.4375, 0.625, 0.4375, 0.75, 0.375, 0.75, 0.375, 0.625, 0.4375, 0.875, 0.4062, 1.0, 0.375, 0.875, 0.4375, 0.5, 0.4375, 0.625, 0.375, 0.625, 0.375, 0.5, 0.4375, 0.75, 0.4375, 0.875, 0.375, 0.875, 0.375, 0.75, 0.375, 0.375, 0.375, 0.5, 0.3125, 0.5, 0.3125, 0.375, 0.375, 0.625, 0.375, 0.75, 0.3125, 0.75, 0.3125, 0.625, 0.375, 0.875, 0.3437, 1.0, 0.3125, 0.875, 0.375, 0.5, 0.375, 0.625, 0.3125, 0.625, 0.3125, 0.5, 0.375, 0.75, 0.375, 0.875, 0.3125, 0.875, 0.3125, 0.75, 0.3125, 0.5, 0.3125, 0.625, 0.25, 0.625, 0.25, 0.5, 0.3125, 0.75, 0.3125, 0.875, 0.25, 0.875, 0.25, 0.75, 0.3125, 0.375, 0.3125, 0.5, 0.25, 0.5, 0.25, 0.375, 0.3125, 0.625, 0.3125, 0.75, 0.25, 0.75, 0.25, 0.625, 0.3125, 0.875, 0.2812, 1.0, 0.25, 0.875, 0.25, 0.5, 0.25, 0.625, 0.1875, 0.625, 0.1875, 0.5, 0.25, 0.75, 0.25, 0.875, 0.1875, 0.875, 0.1875, 0.75, 0.25, 0.375, 0.25, 0.5, 0.1875, 0.5, 0.1875, 0.375, 0.25, 0.625, 0.25, 0.75, 0.1875, 0.75, 0.1875, 0.625, 0.25, 0.875, 0.2187, 1.0, 0.1875, 0.875, 0.1875, 0.375, 0.1875, 0.5, 0.125, 0.5, 0.125, 0.375, 0.1875, 0.625, 0.1875, 0.75, 0.125, 0.75, 0.125, 0.625, 0.1875, 0.875, 0.1562, 1.0, 0.125, 0.875, 0.1875, 0.5, 0.1875, 0.625, 0.125, 0.625, 0.125, 0.5, 0.1875, 0.75, 0.1875, 0.875, 0.125, 0.875, 0.125, 0.75, 0.125, 0.625, 0.125, 0.75, 0.0625, 0.75, 0.0625, 0.625, 0.125, 0.875, 0.09375, 1.0, 0.0625, 0.875, 0.125, 0.5, 0.125, 0.625, 0.0625, 0.625, 0.0625, 0.5, 0.125, 0.75, 0.125, 0.875, 0.0625, 0.875, 0.0625, 0.75, 0.125, 0.375, 0.125, 0.5, 0.0625, 0.5, 0.0625, 0.375, 0.0625, 0.5, 0.0625, 0.625, 0.0, 0.625, 0.0, 0.5, 0.0625, 0.75, 0.0625, 0.875, 0.0, 0.875, 0.0, 0.75, 0.0625, 0.375, 0.0625, 0.5, 0.0, 0.5, 0.0, 0.375, 0.0625, 0.625, 0.0625, 0.75, 0.0, 0.75, 0.0, 0.625, 0.0625, 0.875, 0.03125, 1.0, 0.0, 0.875, 1.0, 0.75, 1.0, 0.875, 0.9375, 0.875, 0.9375, 0.75, 1.0, 0.375, 1.0, 0.5, 0.9375, 0.5, 0.9375, 0.375, 1.0, 0.625, 1.0, 0.75, 0.9375, 0.75, 0.9375, 0.625, 1.0, 0.875, 0.9687, 1.0, 0.9375, 0.875, 1.0, 0.5, 1.0, 0.625, 0.9375, 0.625, 0.9375, 0.5, 0.9375, 0.375, 0.9375, 0.5, 0.875, 0.5, 0.875, 0.375, 0.9375, 0.625, 0.9375, 0.75, 0.875, 0.75, 0.875, 0.625, 0.9375, 0.875, 0.9062, 1.0, 0.875, 0.875, 0.9375, 0.5, 0.9375, 0.625, 0.875, 0.625, 0.875, 0.5, 0.9375, 0.75, 0.9375, 0.875, 0.875, 0.875, 0.875, 0.75, 0.875, 0.875, 0.8437, 1.0, 0.8125, 0.875, 0.875, 0.5, 0.875, 0.625, 0.8125, 0.625, 0.8125, 0.5, 0.875, 0.75, 0.875, 0.875, 0.8125, 0.875, 0.8125, 0.75, 0.875, 0.375, 0.875, 0.5, 0.8125, 0.5, 0.8125, 0.375, 0.875, 0.625, 0.875, 0.75, 0.8125, 0.75, 0.8125, 0.625, 0.8125, 0.5, 0.8125, 0.625, 0.75, 0.625, 0.75, 0.5, 0.8125, 0.75, 0.8125, 0.875, 0.75, 0.875, 0.75, 0.75, 0.8125, 0.375, 0.8125, 0.5, 0.75, 0.5, 0.75, 0.375, 0.8125, 0.625, 0.8125, 0.75, 0.75, 0.75, 0.75, 0.625, 0.8125, 0.875, 0.7812, 1.0, 0.75, 0.875])
me_sphere_003.update()
me_sphere_004 = bpy.data.meshes.new('Sphere.004')
me_sphere_004.from_pydata([(-0.01007, 1.007, 0.3083), (0.007234, 1.033, -0.03429), (-0.003929, 0.9324, -0.3942), (0.07958, 0.389, 0.9873), (0.3397, 0.8963, 0.6019), (0.4194, 0.9253, 0.2263), (0.4085, 0.9787, -0.03802), (0.3522, 0.864, -0.3882), (0.1923, 0.2262, 1.03), (0.5633, 0.7059, 0.7074), (0.6785, 0.7934, 0.3158), (0.7616, 0.7919, -0.02354), (0.6494, 0.665, -0.3791), (0.2024, -0.06483, 1.053), (0.725, 0.4579, 0.8435), (0.8608, 0.6815, 0.4474), (0.9205, 0.441, 0.04673), (0.8438, 0.3722, -0.361), (0.1344, -0.3919, 1.128), (0.5894, -0.1705, 0.8591), (0.7439, -0.1093, 0.5279), (1.01, 0.08822, 0.1113), (0.9158, 0.0394, -0.3492), (0.08595, -0.6023, 1.148), (0.6941, -0.4332, 0.8472), (0.825, -0.4896, 0.45), (1.006, -0.3192, 0.03418), (0.859, -0.3037, -0.3644), (0.03672, -0.687, 1.09), (0.4789, -0.6734, 0.8437), (0.566, -0.8598, 0.3728), (0.7753, -0.6957, 0.009796), (0.6645, -0.6134, -0.3796), (-0.0302, -0.6655, 1.034), (0.2586, -0.7887, 0.7101), (0.4459, -1.014, 0.2566), (0.4301, -0.8821, -0.04822), (0.367, -0.8282, -0.3922), (-0.1246, -0.5978, 1.007), (-7.6e-05, -0.8244, 0.6533), (0.03793, -1.051, 0.3102), (0.01348, -1.076, -0.07108), (0.004778, -0.9203, -0.3999), (-0.09119, -0.09676, 1.074), (-0.2359, -0.4962, 0.9942), (-0.3323, -0.8732, 0.7215), (-0.3998, -1.066, 0.3125), (-0.4141, -1.062, -0.07004), (-0.3555, -0.867, -0.3949), (-0.3427, -0.3591, 0.9654), (-0.6101, -0.7184, 0.7116), (-0.7697, -1.003, 0.265), (-0.7425, -0.7864, -0.03414), (-0.6613, -0.6721, -0.3924), (-0.4164, -0.2118, 0.9314), (-0.8103, -0.4408, 0.7369), (-1.034, -0.519, 0.3454), (-0.987, -0.4569, -0.04701), (-0.865, -0.3684, -0.3889), (-0.4461, -0.04445, 0.9228), (-0.9915, -0.1837, 0.7095), (-1.209, -0.2098, 0.3091), (-1.079, -0.0233, -0.03269), (-0.934, -0.007885, -0.3866), (-0.4207, 0.1262, 0.9204), (-0.8102, 0.2395, 0.692), (-0.995, 0.3917, 0.3034), (-0.9365, 0.4038, -0.0253), (-0.8572, 0.3548, -0.3848), (-0.35, 0.2814, 0.9364), (-0.6605, 0.6616, 0.663), (-0.6809, 0.9912, 0.1233), (-0.6994, 0.7952, -0.06639), (-0.6575, 0.6577, -0.3884), (-0.236, 0.397, 0.9431), (-0.5369, 0.9537, 0.6435), (-0.4209, 1.09, 0.2658), (-0.3977, 0.9955, -0.08568), (-0.364, 0.8609, -0.401), (-0.08909, 0.4417, 0.9487), (-0.273, 1.034, 0.693)], [], [(1, 0, 5, 6), (80, 79, 3, 4), (2, 1, 6, 7), (0, 80, 4, 5), (79, 43, 3), (4, 3, 8, 9), (7, 6, 11, 12), (5, 4, 9, 10), (3, 43, 8), (6, 5, 10, 11), (12, 11, 16, 17), (10, 9, 14, 15), (8, 43, 13), (11, 10, 15, 16), (9, 8, 13, 14), (13, 43, 18), (16, 15, 20, 21), (14, 13, 18, 19), (17, 16, 21, 22), (15, 14, 19, 20), (21, 20, 25, 26), (19, 18, 23, 24), (22, 21, 26, 27), (20, 19, 24, 25), (18, 43, 23), (27, 26, 31, 32), (25, 24, 29, 30), (23, 43, 28), (26, 25, 30, 31), (24, 23, 28, 29), (32, 31, 36, 37), (30, 29, 34, 35), (28, 43, 33), (31, 30, 35, 36), (29, 28, 33, 34), (36, 35, 40, 41), (34, 33, 38, 39), (37, 36, 41, 42), (35, 34, 39, 40), (33, 43, 38), (41, 40, 46, 47), (39, 38, 44, 45), (42, 41, 47, 48), (40, 39, 45, 46), (38, 43, 44), (48, 47, 52, 53), (46, 45, 50, 51), (44, 43, 49), (47, 46, 51, 52), (45, 44, 49, 50), (51, 50, 55, 56), (49, 43, 54), (52, 51, 56, 57), (50, 49, 54, 55), (53, 52, 57, 58), (57, 56, 61, 62), (55, 54, 59, 60), (58, 57, 62, 63), (56, 55, 60, 61), (54, 43, 59), (60, 59, 64, 65), (63, 62, 67, 68), (61, 60, 65, 66), (59, 43, 64), (62, 61, 66, 67), (68, 67, 72, 73), (66, 65, 70, 71), (64, 43, 69), (67, 66, 71, 72), (65, 64, 69, 70), (69, 43, 74), (72, 71, 76, 77), (70, 69, 74, 75), (73, 72, 77, 78), (71, 70, 75, 76), (77, 76, 0, 1), (75, 74, 79, 80), (78, 77, 1, 2), (76, 75, 80, 0), (74, 43, 79)])
me_sphere_004.polygons.foreach_set('use_smooth', [True] * 80)
_uv = me_sphere_004.uv_layers.new(name='UVMap')
_uv.uv.foreach_set('vector', [0.75, 0.5, 0.75, 0.625, 0.6875, 0.625, 0.6875, 0.5, 0.75, 0.75, 0.75, 0.875, 0.6875, 0.875, 0.6875, 0.75, 0.75, 0.375, 0.75, 0.5, 0.6875, 0.5, 0.6875, 0.375, 0.75, 0.625, 0.75, 0.75, 0.6875, 0.75, 0.6875, 0.625, 0.75, 0.875, 0.7187, 1.0, 0.6875, 0.875, 0.6875, 0.75, 0.6875, 0.875, 0.625, 0.875, 0.625, 0.75, 0.6875, 0.375, 0.6875, 0.5, 0.625, 0.5, 0.625, 0.375, 0.6875, 0.625, 0.6875, 0.75, 0.625, 0.75, 0.625, 0.625, 0.6875, 0.875, 0.6562, 1.0, 0.625, 0.875, 0.6875, 0.5, 0.6875, 0.625, 0.625, 0.625, 0.625, 0.5, 0.625, 0.375, 0.625, 0.5, 0.5625, 0.5, 0.5625, 0.375, 0.625, 0.625, 0.625, 0.75, 0.5625, 0.75, 0.5625, 0.625, 0.625, 0.875, 0.5938, 1.0, 0.5625, 0.875, 0.625, 0.5, 0.625, 0.625, 0.5625, 0.625, 0.5625, 0.5, 0.625, 0.75, 0.625, 0.875, 0.5625, 0.875, 0.5625, 0.75, 0.5625, 0.875, 0.5312, 1.0, 0.5, 0.875, 0.5625, 0.5, 0.5625, 0.625, 0.5, 0.625, 0.5, 0.5, 0.5625, 0.75, 0.5625, 0.875, 0.5, 0.875, 0.5, 0.75, 0.5625, 0.375, 0.5625, 0.5, 0.5, 0.5, 0.5, 0.375, 0.5625, 0.625, 0.5625, 0.75, 0.5, 0.75, 0.5, 0.625, 0.5, 0.5, 0.5, 0.625, 0.4375, 0.625, 0.4375, 0.5, 0.5, 0.75, 0.5, 0.875, 0.4375, 0.875, 0.4375, 0.75, 0.5, 0.375, 0.5, 0.5, 0.4375, 0.5, 0.4375, 0.375, 0.5, 0.625, 0.5, 0.75, 0.4375, 0.75, 0.4375, 0.625, 0.5, 0.875, 0.4687, 1.0, 0.4375, 0.875, 0.4375, 0.375, 0.4375, 0.5, 0.375, 0.5, 0.375, 0.375, 0.4375, 0.625, 0.4375, 0.75, 0.375, 0.75, 0.375, 0.625, 0.4375, 0.875, 0.4062, 1.0, 0.375, 0.875, 0.4375, 0.5, 0.4375, 0.625, 0.375, 0.625, 0.375, 0.5, 0.4375, 0.75, 0.4375, 0.875, 0.375, 0.875, 0.375, 0.75, 0.375, 0.375, 0.375, 0.5, 0.3125, 0.5, 0.3125, 0.375, 0.375, 0.625, 0.375, 0.75, 0.3125, 0.75, 0.3125, 0.625, 0.375, 0.875, 0.3437, 1.0, 0.3125, 0.875, 0.375, 0.5, 0.375, 0.625, 0.3125, 0.625, 0.3125, 0.5, 0.375, 0.75, 0.375, 0.875, 0.3125, 0.875, 0.3125, 0.75, 0.3125, 0.5, 0.3125, 0.625, 0.25, 0.625, 0.25, 0.5, 0.3125, 0.75, 0.3125, 0.875, 0.25, 0.875, 0.25, 0.75, 0.3125, 0.375, 0.3125, 0.5, 0.25, 0.5, 0.25, 0.375, 0.3125, 0.625, 0.3125, 0.75, 0.25, 0.75, 0.25, 0.625, 0.3125, 0.875, 0.2812, 1.0, 0.25, 0.875, 0.25, 0.5, 0.25, 0.625, 0.1875, 0.625, 0.1875, 0.5, 0.25, 0.75, 0.25, 0.875, 0.1875, 0.875, 0.1875, 0.75, 0.25, 0.375, 0.25, 0.5, 0.1875, 0.5, 0.1875, 0.375, 0.25, 0.625, 0.25, 0.75, 0.1875, 0.75, 0.1875, 0.625, 0.25, 0.875, 0.2187, 1.0, 0.1875, 0.875, 0.1875, 0.375, 0.1875, 0.5, 0.125, 0.5, 0.125, 0.375, 0.1875, 0.625, 0.1875, 0.75, 0.125, 0.75, 0.125, 0.625, 0.1875, 0.875, 0.1562, 1.0, 0.125, 0.875, 0.1875, 0.5, 0.1875, 0.625, 0.125, 0.625, 0.125, 0.5, 0.1875, 0.75, 0.1875, 0.875, 0.125, 0.875, 0.125, 0.75, 0.125, 0.625, 0.125, 0.75, 0.0625, 0.75, 0.0625, 0.625, 0.125, 0.875, 0.09375, 1.0, 0.0625, 0.875, 0.125, 0.5, 0.125, 0.625, 0.0625, 0.625, 0.0625, 0.5, 0.125, 0.75, 0.125, 0.875, 0.0625, 0.875, 0.0625, 0.75, 0.125, 0.375, 0.125, 0.5, 0.0625, 0.5, 0.0625, 0.375, 0.0625, 0.5, 0.0625, 0.625, 0.0, 0.625, 0.0, 0.5, 0.0625, 0.75, 0.0625, 0.875, 0.0, 0.875, 0.0, 0.75, 0.0625, 0.375, 0.0625, 0.5, 0.0, 0.5, 0.0, 0.375, 0.0625, 0.625, 0.0625, 0.75, 0.0, 0.75, 0.0, 0.625, 0.0625, 0.875, 0.03125, 1.0, 0.0, 0.875, 1.0, 0.75, 1.0, 0.875, 0.9375, 0.875, 0.9375, 0.75, 1.0, 0.375, 1.0, 0.5, 0.9375, 0.5, 0.9375, 0.375, 1.0, 0.625, 1.0, 0.75, 0.9375, 0.75, 0.9375, 0.625, 1.0, 0.875, 0.9687, 1.0, 0.9375, 0.875, 1.0, 0.5, 1.0, 0.625, 0.9375, 0.625, 0.9375, 0.5, 0.9375, 0.375, 0.9375, 0.5, 0.875, 0.5, 0.875, 0.375, 0.9375, 0.625, 0.9375, 0.75, 0.875, 0.75, 0.875, 0.625, 0.9375, 0.875, 0.9062, 1.0, 0.875, 0.875, 0.9375, 0.5, 0.9375, 0.625, 0.875, 0.625, 0.875, 0.5, 0.9375, 0.75, 0.9375, 0.875, 0.875, 0.875, 0.875, 0.75, 0.875, 0.875, 0.8437, 1.0, 0.8125, 0.875, 0.875, 0.5, 0.875, 0.625, 0.8125, 0.625, 0.8125, 0.5, 0.875, 0.75, 0.875, 0.875, 0.8125, 0.875, 0.8125, 0.75, 0.875, 0.375, 0.875, 0.5, 0.8125, 0.5, 0.8125, 0.375, 0.875, 0.625, 0.875, 0.75, 0.8125, 0.75, 0.8125, 0.625, 0.8125, 0.5, 0.8125, 0.625, 0.75, 0.625, 0.75, 0.5, 0.8125, 0.75, 0.8125, 0.875, 0.75, 0.875, 0.75, 0.75, 0.8125, 0.375, 0.8125, 0.5, 0.75, 0.5, 0.75, 0.375, 0.8125, 0.625, 0.8125, 0.75, 0.75, 0.75, 0.75, 0.625, 0.8125, 0.875, 0.7812, 1.0, 0.75, 0.875])
me_sphere_004.update()
me_sphere_005 = bpy.data.meshes.new('Sphere.005')
me_sphere_005.from_pydata([(-0.01007, 1.007, 0.3083), (0.007234, 1.033, -0.03429), (-0.003929, 0.9324, -0.3942), (0.07958, 0.389, 0.9873), (0.3397, 0.8963, 0.6019), (0.4194, 0.9253, 0.2263), (0.4085, 0.9787, -0.03802), (0.3522, 0.864, -0.3882), (0.1923, 0.2262, 1.03), (0.5633, 0.7059, 0.7074), (0.6785, 0.7934, 0.3158), (0.7616, 0.7919, -0.02354), (0.6494, 0.665, -0.3791), (0.2024, -0.06483, 1.053), (0.725, 0.4579, 0.8435), (0.8608, 0.6815, 0.4474), (0.9205, 0.441, 0.04673), (0.8438, 0.3722, -0.361), (0.1344, -0.3919, 1.128), (0.5894, -0.1705, 0.8591), (0.7439, -0.1093, 0.5279), (1.01, 0.08822, 0.1113), (0.9158, 0.0394, -0.3492), (0.08595, -0.6023, 1.148), (0.6941, -0.4332, 0.8472), (0.825, -0.4896, 0.45), (1.006, -0.3192, 0.03418), (0.859, -0.3037, -0.3644), (0.03672, -0.687, 1.09), (0.4789, -0.6734, 0.8437), (0.566, -0.8598, 0.3728), (0.7753, -0.6957, 0.009796), (0.6645, -0.6134, -0.3796), (-0.0302, -0.6655, 1.034), (0.2586, -0.7887, 0.7101), (0.4459, -1.014, 0.2566), (0.4301, -0.8821, -0.04822), (0.367, -0.8282, -0.3922), (-0.1246, -0.5978, 1.007), (-7.6e-05, -0.8244, 0.6533), (0.03793, -1.051, 0.3102), (0.01348, -1.076, -0.07108), (0.004778, -0.9203, -0.3999), (-0.09119, -0.09676, 1.074), (-0.2359, -0.4962, 0.9942), (-0.3323, -0.8732, 0.7215), (-0.3998, -1.066, 0.3125), (-0.4141, -1.062, -0.07004), (-0.3555, -0.867, -0.3949), (-0.3427, -0.3591, 0.9654), (-0.6101, -0.7184, 0.7116), (-0.7697, -1.003, 0.265), (-0.7425, -0.7864, -0.03414), (-0.6613, -0.6721, -0.3924), (-0.4164, -0.2118, 0.9314), (-0.8103, -0.4408, 0.7369), (-1.034, -0.519, 0.3454), (-0.987, -0.4569, -0.04701), (-0.865, -0.3684, -0.3889), (-0.4461, -0.04445, 0.9228), (-0.9915, -0.1837, 0.7095), (-1.209, -0.2098, 0.3091), (-1.079, -0.0233, -0.03269), (-0.934, -0.007885, -0.3866), (-0.4207, 0.1262, 0.9204), (-0.8102, 0.2395, 0.692), (-0.995, 0.3917, 0.3034), (-0.9365, 0.4038, -0.0253), (-0.8572, 0.3548, -0.3848), (-0.35, 0.2814, 0.9364), (-0.6605, 0.6616, 0.663), (-0.6809, 0.9912, 0.1233), (-0.6994, 0.7952, -0.06639), (-0.6575, 0.6577, -0.3884), (-0.236, 0.397, 0.9431), (-0.5369, 0.9537, 0.6435), (-0.4209, 1.09, 0.2658), (-0.3977, 0.9955, -0.08568), (-0.364, 0.8609, -0.401), (-0.08909, 0.4417, 0.9487), (-0.273, 1.034, 0.693)], [], [(1, 0, 5, 6), (80, 79, 3, 4), (2, 1, 6, 7), (0, 80, 4, 5), (79, 43, 3), (4, 3, 8, 9), (7, 6, 11, 12), (5, 4, 9, 10), (3, 43, 8), (6, 5, 10, 11), (12, 11, 16, 17), (10, 9, 14, 15), (8, 43, 13), (11, 10, 15, 16), (9, 8, 13, 14), (13, 43, 18), (16, 15, 20, 21), (14, 13, 18, 19), (17, 16, 21, 22), (15, 14, 19, 20), (21, 20, 25, 26), (19, 18, 23, 24), (22, 21, 26, 27), (20, 19, 24, 25), (18, 43, 23), (27, 26, 31, 32), (25, 24, 29, 30), (23, 43, 28), (26, 25, 30, 31), (24, 23, 28, 29), (32, 31, 36, 37), (30, 29, 34, 35), (28, 43, 33), (31, 30, 35, 36), (29, 28, 33, 34), (36, 35, 40, 41), (34, 33, 38, 39), (37, 36, 41, 42), (35, 34, 39, 40), (33, 43, 38), (41, 40, 46, 47), (39, 38, 44, 45), (42, 41, 47, 48), (40, 39, 45, 46), (38, 43, 44), (48, 47, 52, 53), (46, 45, 50, 51), (44, 43, 49), (47, 46, 51, 52), (45, 44, 49, 50), (51, 50, 55, 56), (49, 43, 54), (52, 51, 56, 57), (50, 49, 54, 55), (53, 52, 57, 58), (57, 56, 61, 62), (55, 54, 59, 60), (58, 57, 62, 63), (56, 55, 60, 61), (54, 43, 59), (60, 59, 64, 65), (63, 62, 67, 68), (61, 60, 65, 66), (59, 43, 64), (62, 61, 66, 67), (68, 67, 72, 73), (66, 65, 70, 71), (64, 43, 69), (67, 66, 71, 72), (65, 64, 69, 70), (69, 43, 74), (72, 71, 76, 77), (70, 69, 74, 75), (73, 72, 77, 78), (71, 70, 75, 76), (77, 76, 0, 1), (75, 74, 79, 80), (78, 77, 1, 2), (76, 75, 80, 0), (74, 43, 79)])
me_sphere_005.polygons.foreach_set('use_smooth', [True] * 80)
_uv = me_sphere_005.uv_layers.new(name='UVMap')
_uv.uv.foreach_set('vector', [0.75, 0.5, 0.75, 0.625, 0.6875, 0.625, 0.6875, 0.5, 0.75, 0.75, 0.75, 0.875, 0.6875, 0.875, 0.6875, 0.75, 0.75, 0.375, 0.75, 0.5, 0.6875, 0.5, 0.6875, 0.375, 0.75, 0.625, 0.75, 0.75, 0.6875, 0.75, 0.6875, 0.625, 0.75, 0.875, 0.7187, 1.0, 0.6875, 0.875, 0.6875, 0.75, 0.6875, 0.875, 0.625, 0.875, 0.625, 0.75, 0.6875, 0.375, 0.6875, 0.5, 0.625, 0.5, 0.625, 0.375, 0.6875, 0.625, 0.6875, 0.75, 0.625, 0.75, 0.625, 0.625, 0.6875, 0.875, 0.6562, 1.0, 0.625, 0.875, 0.6875, 0.5, 0.6875, 0.625, 0.625, 0.625, 0.625, 0.5, 0.625, 0.375, 0.625, 0.5, 0.5625, 0.5, 0.5625, 0.375, 0.625, 0.625, 0.625, 0.75, 0.5625, 0.75, 0.5625, 0.625, 0.625, 0.875, 0.5938, 1.0, 0.5625, 0.875, 0.625, 0.5, 0.625, 0.625, 0.5625, 0.625, 0.5625, 0.5, 0.625, 0.75, 0.625, 0.875, 0.5625, 0.875, 0.5625, 0.75, 0.5625, 0.875, 0.5312, 1.0, 0.5, 0.875, 0.5625, 0.5, 0.5625, 0.625, 0.5, 0.625, 0.5, 0.5, 0.5625, 0.75, 0.5625, 0.875, 0.5, 0.875, 0.5, 0.75, 0.5625, 0.375, 0.5625, 0.5, 0.5, 0.5, 0.5, 0.375, 0.5625, 0.625, 0.5625, 0.75, 0.5, 0.75, 0.5, 0.625, 0.5, 0.5, 0.5, 0.625, 0.4375, 0.625, 0.4375, 0.5, 0.5, 0.75, 0.5, 0.875, 0.4375, 0.875, 0.4375, 0.75, 0.5, 0.375, 0.5, 0.5, 0.4375, 0.5, 0.4375, 0.375, 0.5, 0.625, 0.5, 0.75, 0.4375, 0.75, 0.4375, 0.625, 0.5, 0.875, 0.4687, 1.0, 0.4375, 0.875, 0.4375, 0.375, 0.4375, 0.5, 0.375, 0.5, 0.375, 0.375, 0.4375, 0.625, 0.4375, 0.75, 0.375, 0.75, 0.375, 0.625, 0.4375, 0.875, 0.4062, 1.0, 0.375, 0.875, 0.4375, 0.5, 0.4375, 0.625, 0.375, 0.625, 0.375, 0.5, 0.4375, 0.75, 0.4375, 0.875, 0.375, 0.875, 0.375, 0.75, 0.375, 0.375, 0.375, 0.5, 0.3125, 0.5, 0.3125, 0.375, 0.375, 0.625, 0.375, 0.75, 0.3125, 0.75, 0.3125, 0.625, 0.375, 0.875, 0.3437, 1.0, 0.3125, 0.875, 0.375, 0.5, 0.375, 0.625, 0.3125, 0.625, 0.3125, 0.5, 0.375, 0.75, 0.375, 0.875, 0.3125, 0.875, 0.3125, 0.75, 0.3125, 0.5, 0.3125, 0.625, 0.25, 0.625, 0.25, 0.5, 0.3125, 0.75, 0.3125, 0.875, 0.25, 0.875, 0.25, 0.75, 0.3125, 0.375, 0.3125, 0.5, 0.25, 0.5, 0.25, 0.375, 0.3125, 0.625, 0.3125, 0.75, 0.25, 0.75, 0.25, 0.625, 0.3125, 0.875, 0.2812, 1.0, 0.25, 0.875, 0.25, 0.5, 0.25, 0.625, 0.1875, 0.625, 0.1875, 0.5, 0.25, 0.75, 0.25, 0.875, 0.1875, 0.875, 0.1875, 0.75, 0.25, 0.375, 0.25, 0.5, 0.1875, 0.5, 0.1875, 0.375, 0.25, 0.625, 0.25, 0.75, 0.1875, 0.75, 0.1875, 0.625, 0.25, 0.875, 0.2187, 1.0, 0.1875, 0.875, 0.1875, 0.375, 0.1875, 0.5, 0.125, 0.5, 0.125, 0.375, 0.1875, 0.625, 0.1875, 0.75, 0.125, 0.75, 0.125, 0.625, 0.1875, 0.875, 0.1562, 1.0, 0.125, 0.875, 0.1875, 0.5, 0.1875, 0.625, 0.125, 0.625, 0.125, 0.5, 0.1875, 0.75, 0.1875, 0.875, 0.125, 0.875, 0.125, 0.75, 0.125, 0.625, 0.125, 0.75, 0.0625, 0.75, 0.0625, 0.625, 0.125, 0.875, 0.09375, 1.0, 0.0625, 0.875, 0.125, 0.5, 0.125, 0.625, 0.0625, 0.625, 0.0625, 0.5, 0.125, 0.75, 0.125, 0.875, 0.0625, 0.875, 0.0625, 0.75, 0.125, 0.375, 0.125, 0.5, 0.0625, 0.5, 0.0625, 0.375, 0.0625, 0.5, 0.0625, 0.625, 0.0, 0.625, 0.0, 0.5, 0.0625, 0.75, 0.0625, 0.875, 0.0, 0.875, 0.0, 0.75, 0.0625, 0.375, 0.0625, 0.5, 0.0, 0.5, 0.0, 0.375, 0.0625, 0.625, 0.0625, 0.75, 0.0, 0.75, 0.0, 0.625, 0.0625, 0.875, 0.03125, 1.0, 0.0, 0.875, 1.0, 0.75, 1.0, 0.875, 0.9375, 0.875, 0.9375, 0.75, 1.0, 0.375, 1.0, 0.5, 0.9375, 0.5, 0.9375, 0.375, 1.0, 0.625, 1.0, 0.75, 0.9375, 0.75, 0.9375, 0.625, 1.0, 0.875, 0.9687, 1.0, 0.9375, 0.875, 1.0, 0.5, 1.0, 0.625, 0.9375, 0.625, 0.9375, 0.5, 0.9375, 0.375, 0.9375, 0.5, 0.875, 0.5, 0.875, 0.375, 0.9375, 0.625, 0.9375, 0.75, 0.875, 0.75, 0.875, 0.625, 0.9375, 0.875, 0.9062, 1.0, 0.875, 0.875, 0.9375, 0.5, 0.9375, 0.625, 0.875, 0.625, 0.875, 0.5, 0.9375, 0.75, 0.9375, 0.875, 0.875, 0.875, 0.875, 0.75, 0.875, 0.875, 0.8437, 1.0, 0.8125, 0.875, 0.875, 0.5, 0.875, 0.625, 0.8125, 0.625, 0.8125, 0.5, 0.875, 0.75, 0.875, 0.875, 0.8125, 0.875, 0.8125, 0.75, 0.875, 0.375, 0.875, 0.5, 0.8125, 0.5, 0.8125, 0.375, 0.875, 0.625, 0.875, 0.75, 0.8125, 0.75, 0.8125, 0.625, 0.8125, 0.5, 0.8125, 0.625, 0.75, 0.625, 0.75, 0.5, 0.8125, 0.75, 0.8125, 0.875, 0.75, 0.875, 0.75, 0.75, 0.8125, 0.375, 0.8125, 0.5, 0.75, 0.5, 0.75, 0.375, 0.8125, 0.625, 0.8125, 0.75, 0.75, 0.75, 0.75, 0.625, 0.8125, 0.875, 0.7812, 1.0, 0.75, 0.875])
me_sphere_005.update()
me_sphere_006 = bpy.data.meshes.new('Sphere.006')
me_sphere_006.from_pydata([(-0.01007, 1.007, 0.3083), (0.007234, 1.033, -0.03429), (-0.003929, 0.9324, -0.3942), (0.07958, 0.389, 0.9873), (0.3397, 0.8963, 0.6019), (0.4194, 0.9253, 0.2263), (0.4085, 0.9787, -0.03802), (0.3522, 0.864, -0.3882), (0.1923, 0.2262, 1.03), (0.5633, 0.7059, 0.7074), (0.6785, 0.7934, 0.3158), (0.7616, 0.7919, -0.02354), (0.6494, 0.665, -0.3791), (0.2024, -0.06483, 1.053), (0.725, 0.4579, 0.8435), (0.8608, 0.6815, 0.4474), (0.9205, 0.441, 0.04673), (0.8438, 0.3722, -0.361), (0.1344, -0.3919, 1.128), (0.5894, -0.1705, 0.8591), (0.7439, -0.1093, 0.5279), (1.01, 0.08822, 0.1113), (0.9158, 0.0394, -0.3492), (0.08595, -0.6023, 1.148), (0.6941, -0.4332, 0.8472), (0.825, -0.4896, 0.45), (1.006, -0.3192, 0.03418), (0.859, -0.3037, -0.3644), (0.03672, -0.687, 1.09), (0.4789, -0.6734, 0.8437), (0.566, -0.8598, 0.3728), (0.7753, -0.6957, 0.009796), (0.6645, -0.6134, -0.3796), (-0.0302, -0.6655, 1.034), (0.2586, -0.7887, 0.7101), (0.4459, -1.014, 0.2566), (0.4301, -0.8821, -0.04822), (0.367, -0.8282, -0.3922), (-0.1246, -0.5978, 1.007), (-7.6e-05, -0.8244, 0.6533), (0.03793, -1.051, 0.3102), (0.01348, -1.076, -0.07108), (0.004778, -0.9203, -0.3999), (-0.09119, -0.09676, 1.074), (-0.2359, -0.4962, 0.9942), (-0.3323, -0.8732, 0.7215), (-0.3998, -1.066, 0.3125), (-0.4141, -1.062, -0.07004), (-0.3555, -0.867, -0.3949), (-0.3427, -0.3591, 0.9654), (-0.6101, -0.7184, 0.7116), (-0.7697, -1.003, 0.265), (-0.7425, -0.7864, -0.03414), (-0.6613, -0.6721, -0.3924), (-0.4164, -0.2118, 0.9314), (-0.8103, -0.4408, 0.7369), (-1.034, -0.519, 0.3454), (-0.987, -0.4569, -0.04701), (-0.865, -0.3684, -0.3889), (-0.4461, -0.04445, 0.9228), (-0.9915, -0.1837, 0.7095), (-1.209, -0.2098, 0.3091), (-1.079, -0.0233, -0.03269), (-0.934, -0.007885, -0.3866), (-0.4207, 0.1262, 0.9204), (-0.8102, 0.2395, 0.692), (-0.995, 0.3917, 0.3034), (-0.9365, 0.4038, -0.0253), (-0.8572, 0.3548, -0.3848), (-0.35, 0.2814, 0.9364), (-0.6605, 0.6616, 0.663), (-0.6809, 0.9912, 0.1233), (-0.6994, 0.7952, -0.06639), (-0.6575, 0.6577, -0.3884), (-0.236, 0.397, 0.9431), (-0.5369, 0.9537, 0.6435), (-0.4209, 1.09, 0.2658), (-0.3977, 0.9955, -0.08568), (-0.364, 0.8609, -0.401), (-0.08909, 0.4417, 0.9487), (-0.273, 1.034, 0.693)], [], [(1, 0, 5, 6), (80, 79, 3, 4), (2, 1, 6, 7), (0, 80, 4, 5), (79, 43, 3), (4, 3, 8, 9), (7, 6, 11, 12), (5, 4, 9, 10), (3, 43, 8), (6, 5, 10, 11), (12, 11, 16, 17), (10, 9, 14, 15), (8, 43, 13), (11, 10, 15, 16), (9, 8, 13, 14), (13, 43, 18), (16, 15, 20, 21), (14, 13, 18, 19), (17, 16, 21, 22), (15, 14, 19, 20), (21, 20, 25, 26), (19, 18, 23, 24), (22, 21, 26, 27), (20, 19, 24, 25), (18, 43, 23), (27, 26, 31, 32), (25, 24, 29, 30), (23, 43, 28), (26, 25, 30, 31), (24, 23, 28, 29), (32, 31, 36, 37), (30, 29, 34, 35), (28, 43, 33), (31, 30, 35, 36), (29, 28, 33, 34), (36, 35, 40, 41), (34, 33, 38, 39), (37, 36, 41, 42), (35, 34, 39, 40), (33, 43, 38), (41, 40, 46, 47), (39, 38, 44, 45), (42, 41, 47, 48), (40, 39, 45, 46), (38, 43, 44), (48, 47, 52, 53), (46, 45, 50, 51), (44, 43, 49), (47, 46, 51, 52), (45, 44, 49, 50), (51, 50, 55, 56), (49, 43, 54), (52, 51, 56, 57), (50, 49, 54, 55), (53, 52, 57, 58), (57, 56, 61, 62), (55, 54, 59, 60), (58, 57, 62, 63), (56, 55, 60, 61), (54, 43, 59), (60, 59, 64, 65), (63, 62, 67, 68), (61, 60, 65, 66), (59, 43, 64), (62, 61, 66, 67), (68, 67, 72, 73), (66, 65, 70, 71), (64, 43, 69), (67, 66, 71, 72), (65, 64, 69, 70), (69, 43, 74), (72, 71, 76, 77), (70, 69, 74, 75), (73, 72, 77, 78), (71, 70, 75, 76), (77, 76, 0, 1), (75, 74, 79, 80), (78, 77, 1, 2), (76, 75, 80, 0), (74, 43, 79)])
me_sphere_006.polygons.foreach_set('use_smooth', [True] * 80)
_uv = me_sphere_006.uv_layers.new(name='UVMap')
_uv.uv.foreach_set('vector', [0.75, 0.5, 0.75, 0.625, 0.6875, 0.625, 0.6875, 0.5, 0.75, 0.75, 0.75, 0.875, 0.6875, 0.875, 0.6875, 0.75, 0.75, 0.375, 0.75, 0.5, 0.6875, 0.5, 0.6875, 0.375, 0.75, 0.625, 0.75, 0.75, 0.6875, 0.75, 0.6875, 0.625, 0.75, 0.875, 0.7187, 1.0, 0.6875, 0.875, 0.6875, 0.75, 0.6875, 0.875, 0.625, 0.875, 0.625, 0.75, 0.6875, 0.375, 0.6875, 0.5, 0.625, 0.5, 0.625, 0.375, 0.6875, 0.625, 0.6875, 0.75, 0.625, 0.75, 0.625, 0.625, 0.6875, 0.875, 0.6562, 1.0, 0.625, 0.875, 0.6875, 0.5, 0.6875, 0.625, 0.625, 0.625, 0.625, 0.5, 0.625, 0.375, 0.625, 0.5, 0.5625, 0.5, 0.5625, 0.375, 0.625, 0.625, 0.625, 0.75, 0.5625, 0.75, 0.5625, 0.625, 0.625, 0.875, 0.5938, 1.0, 0.5625, 0.875, 0.625, 0.5, 0.625, 0.625, 0.5625, 0.625, 0.5625, 0.5, 0.625, 0.75, 0.625, 0.875, 0.5625, 0.875, 0.5625, 0.75, 0.5625, 0.875, 0.5312, 1.0, 0.5, 0.875, 0.5625, 0.5, 0.5625, 0.625, 0.5, 0.625, 0.5, 0.5, 0.5625, 0.75, 0.5625, 0.875, 0.5, 0.875, 0.5, 0.75, 0.5625, 0.375, 0.5625, 0.5, 0.5, 0.5, 0.5, 0.375, 0.5625, 0.625, 0.5625, 0.75, 0.5, 0.75, 0.5, 0.625, 0.5, 0.5, 0.5, 0.625, 0.4375, 0.625, 0.4375, 0.5, 0.5, 0.75, 0.5, 0.875, 0.4375, 0.875, 0.4375, 0.75, 0.5, 0.375, 0.5, 0.5, 0.4375, 0.5, 0.4375, 0.375, 0.5, 0.625, 0.5, 0.75, 0.4375, 0.75, 0.4375, 0.625, 0.5, 0.875, 0.4687, 1.0, 0.4375, 0.875, 0.4375, 0.375, 0.4375, 0.5, 0.375, 0.5, 0.375, 0.375, 0.4375, 0.625, 0.4375, 0.75, 0.375, 0.75, 0.375, 0.625, 0.4375, 0.875, 0.4062, 1.0, 0.375, 0.875, 0.4375, 0.5, 0.4375, 0.625, 0.375, 0.625, 0.375, 0.5, 0.4375, 0.75, 0.4375, 0.875, 0.375, 0.875, 0.375, 0.75, 0.375, 0.375, 0.375, 0.5, 0.3125, 0.5, 0.3125, 0.375, 0.375, 0.625, 0.375, 0.75, 0.3125, 0.75, 0.3125, 0.625, 0.375, 0.875, 0.3437, 1.0, 0.3125, 0.875, 0.375, 0.5, 0.375, 0.625, 0.3125, 0.625, 0.3125, 0.5, 0.375, 0.75, 0.375, 0.875, 0.3125, 0.875, 0.3125, 0.75, 0.3125, 0.5, 0.3125, 0.625, 0.25, 0.625, 0.25, 0.5, 0.3125, 0.75, 0.3125, 0.875, 0.25, 0.875, 0.25, 0.75, 0.3125, 0.375, 0.3125, 0.5, 0.25, 0.5, 0.25, 0.375, 0.3125, 0.625, 0.3125, 0.75, 0.25, 0.75, 0.25, 0.625, 0.3125, 0.875, 0.2812, 1.0, 0.25, 0.875, 0.25, 0.5, 0.25, 0.625, 0.1875, 0.625, 0.1875, 0.5, 0.25, 0.75, 0.25, 0.875, 0.1875, 0.875, 0.1875, 0.75, 0.25, 0.375, 0.25, 0.5, 0.1875, 0.5, 0.1875, 0.375, 0.25, 0.625, 0.25, 0.75, 0.1875, 0.75, 0.1875, 0.625, 0.25, 0.875, 0.2187, 1.0, 0.1875, 0.875, 0.1875, 0.375, 0.1875, 0.5, 0.125, 0.5, 0.125, 0.375, 0.1875, 0.625, 0.1875, 0.75, 0.125, 0.75, 0.125, 0.625, 0.1875, 0.875, 0.1562, 1.0, 0.125, 0.875, 0.1875, 0.5, 0.1875, 0.625, 0.125, 0.625, 0.125, 0.5, 0.1875, 0.75, 0.1875, 0.875, 0.125, 0.875, 0.125, 0.75, 0.125, 0.625, 0.125, 0.75, 0.0625, 0.75, 0.0625, 0.625, 0.125, 0.875, 0.09375, 1.0, 0.0625, 0.875, 0.125, 0.5, 0.125, 0.625, 0.0625, 0.625, 0.0625, 0.5, 0.125, 0.75, 0.125, 0.875, 0.0625, 0.875, 0.0625, 0.75, 0.125, 0.375, 0.125, 0.5, 0.0625, 0.5, 0.0625, 0.375, 0.0625, 0.5, 0.0625, 0.625, 0.0, 0.625, 0.0, 0.5, 0.0625, 0.75, 0.0625, 0.875, 0.0, 0.875, 0.0, 0.75, 0.0625, 0.375, 0.0625, 0.5, 0.0, 0.5, 0.0, 0.375, 0.0625, 0.625, 0.0625, 0.75, 0.0, 0.75, 0.0, 0.625, 0.0625, 0.875, 0.03125, 1.0, 0.0, 0.875, 1.0, 0.75, 1.0, 0.875, 0.9375, 0.875, 0.9375, 0.75, 1.0, 0.375, 1.0, 0.5, 0.9375, 0.5, 0.9375, 0.375, 1.0, 0.625, 1.0, 0.75, 0.9375, 0.75, 0.9375, 0.625, 1.0, 0.875, 0.9687, 1.0, 0.9375, 0.875, 1.0, 0.5, 1.0, 0.625, 0.9375, 0.625, 0.9375, 0.5, 0.9375, 0.375, 0.9375, 0.5, 0.875, 0.5, 0.875, 0.375, 0.9375, 0.625, 0.9375, 0.75, 0.875, 0.75, 0.875, 0.625, 0.9375, 0.875, 0.9062, 1.0, 0.875, 0.875, 0.9375, 0.5, 0.9375, 0.625, 0.875, 0.625, 0.875, 0.5, 0.9375, 0.75, 0.9375, 0.875, 0.875, 0.875, 0.875, 0.75, 0.875, 0.875, 0.8437, 1.0, 0.8125, 0.875, 0.875, 0.5, 0.875, 0.625, 0.8125, 0.625, 0.8125, 0.5, 0.875, 0.75, 0.875, 0.875, 0.8125, 0.875, 0.8125, 0.75, 0.875, 0.375, 0.875, 0.5, 0.8125, 0.5, 0.8125, 0.375, 0.875, 0.625, 0.875, 0.75, 0.8125, 0.75, 0.8125, 0.625, 0.8125, 0.5, 0.8125, 0.625, 0.75, 0.625, 0.75, 0.5, 0.8125, 0.75, 0.8125, 0.875, 0.75, 0.875, 0.75, 0.75, 0.8125, 0.375, 0.8125, 0.5, 0.75, 0.5, 0.75, 0.375, 0.8125, 0.625, 0.8125, 0.75, 0.75, 0.75, 0.75, 0.625, 0.8125, 0.875, 0.7812, 1.0, 0.75, 0.875])
me_sphere_006.update()
me_sphere_007 = bpy.data.meshes.new('Sphere.007')
me_sphere_007.from_pydata([(-0.01007, 1.007, 0.3083), (0.007234, 1.033, -0.03429), (-0.003929, 0.9324, -0.3942), (0.07958, 0.389, 0.9873), (0.3397, 0.8963, 0.6019), (0.4194, 0.9253, 0.2263), (0.4085, 0.9787, -0.03802), (0.3522, 0.864, -0.3882), (0.1923, 0.2262, 1.03), (0.5633, 0.7059, 0.7074), (0.6785, 0.7934, 0.3158), (0.7616, 0.7919, -0.02354), (0.6494, 0.665, -0.3791), (0.2024, -0.06483, 1.053), (0.725, 0.4579, 0.8435), (0.8608, 0.6815, 0.4474), (0.9205, 0.441, 0.04673), (0.8438, 0.3722, -0.361), (0.1344, -0.3919, 1.128), (0.5894, -0.1705, 0.8591), (0.7439, -0.1093, 0.5279), (1.01, 0.08822, 0.1113), (0.9158, 0.0394, -0.3492), (0.08595, -0.6023, 1.148), (0.6941, -0.4332, 0.8472), (0.825, -0.4896, 0.45), (1.006, -0.3192, 0.03418), (0.859, -0.3037, -0.3644), (0.03672, -0.687, 1.09), (0.4789, -0.6734, 0.8437), (0.566, -0.8598, 0.3728), (0.7753, -0.6957, 0.009796), (0.6645, -0.6134, -0.3796), (-0.0302, -0.6655, 1.034), (0.2586, -0.7887, 0.7101), (0.4459, -1.014, 0.2566), (0.4301, -0.8821, -0.04822), (0.367, -0.8282, -0.3922), (-0.1246, -0.5978, 1.007), (-7.6e-05, -0.8244, 0.6533), (0.03793, -1.051, 0.3102), (0.01348, -1.076, -0.07108), (0.004778, -0.9203, -0.3999), (-0.09119, -0.09676, 1.074), (-0.2359, -0.4962, 0.9942), (-0.3323, -0.8732, 0.7215), (-0.3998, -1.066, 0.3125), (-0.4141, -1.062, -0.07004), (-0.3555, -0.867, -0.3949), (-0.3427, -0.3591, 0.9654), (-0.6101, -0.7184, 0.7116), (-0.7697, -1.003, 0.265), (-0.7425, -0.7864, -0.03414), (-0.6613, -0.6721, -0.3924), (-0.4164, -0.2118, 0.9314), (-0.8103, -0.4408, 0.7369), (-1.034, -0.519, 0.3454), (-0.987, -0.4569, -0.04701), (-0.865, -0.3684, -0.3889), (-0.4461, -0.04445, 0.9228), (-0.9915, -0.1837, 0.7095), (-1.209, -0.2098, 0.3091), (-1.079, -0.0233, -0.03269), (-0.934, -0.007885, -0.3866), (-0.4207, 0.1262, 0.9204), (-0.8102, 0.2395, 0.692), (-0.995, 0.3917, 0.3034), (-0.9365, 0.4038, -0.0253), (-0.8572, 0.3548, -0.3848), (-0.35, 0.2814, 0.9364), (-0.6605, 0.6616, 0.663), (-0.6809, 0.9912, 0.1233), (-0.6994, 0.7952, -0.06639), (-0.6575, 0.6577, -0.3884), (-0.236, 0.397, 0.9431), (-0.5369, 0.9537, 0.6435), (-0.4209, 1.09, 0.2658), (-0.3977, 0.9955, -0.08568), (-0.364, 0.8609, -0.401), (-0.08909, 0.4417, 0.9487), (-0.273, 1.034, 0.693)], [], [(1, 0, 5, 6), (80, 79, 3, 4), (2, 1, 6, 7), (0, 80, 4, 5), (79, 43, 3), (4, 3, 8, 9), (7, 6, 11, 12), (5, 4, 9, 10), (3, 43, 8), (6, 5, 10, 11), (12, 11, 16, 17), (10, 9, 14, 15), (8, 43, 13), (11, 10, 15, 16), (9, 8, 13, 14), (13, 43, 18), (16, 15, 20, 21), (14, 13, 18, 19), (17, 16, 21, 22), (15, 14, 19, 20), (21, 20, 25, 26), (19, 18, 23, 24), (22, 21, 26, 27), (20, 19, 24, 25), (18, 43, 23), (27, 26, 31, 32), (25, 24, 29, 30), (23, 43, 28), (26, 25, 30, 31), (24, 23, 28, 29), (32, 31, 36, 37), (30, 29, 34, 35), (28, 43, 33), (31, 30, 35, 36), (29, 28, 33, 34), (36, 35, 40, 41), (34, 33, 38, 39), (37, 36, 41, 42), (35, 34, 39, 40), (33, 43, 38), (41, 40, 46, 47), (39, 38, 44, 45), (42, 41, 47, 48), (40, 39, 45, 46), (38, 43, 44), (48, 47, 52, 53), (46, 45, 50, 51), (44, 43, 49), (47, 46, 51, 52), (45, 44, 49, 50), (51, 50, 55, 56), (49, 43, 54), (52, 51, 56, 57), (50, 49, 54, 55), (53, 52, 57, 58), (57, 56, 61, 62), (55, 54, 59, 60), (58, 57, 62, 63), (56, 55, 60, 61), (54, 43, 59), (60, 59, 64, 65), (63, 62, 67, 68), (61, 60, 65, 66), (59, 43, 64), (62, 61, 66, 67), (68, 67, 72, 73), (66, 65, 70, 71), (64, 43, 69), (67, 66, 71, 72), (65, 64, 69, 70), (69, 43, 74), (72, 71, 76, 77), (70, 69, 74, 75), (73, 72, 77, 78), (71, 70, 75, 76), (77, 76, 0, 1), (75, 74, 79, 80), (78, 77, 1, 2), (76, 75, 80, 0), (74, 43, 79)])
me_sphere_007.polygons.foreach_set('use_smooth', [True] * 80)
_uv = me_sphere_007.uv_layers.new(name='UVMap')
_uv.uv.foreach_set('vector', [0.75, 0.5, 0.75, 0.625, 0.6875, 0.625, 0.6875, 0.5, 0.75, 0.75, 0.75, 0.875, 0.6875, 0.875, 0.6875, 0.75, 0.75, 0.375, 0.75, 0.5, 0.6875, 0.5, 0.6875, 0.375, 0.75, 0.625, 0.75, 0.75, 0.6875, 0.75, 0.6875, 0.625, 0.75, 0.875, 0.7187, 1.0, 0.6875, 0.875, 0.6875, 0.75, 0.6875, 0.875, 0.625, 0.875, 0.625, 0.75, 0.6875, 0.375, 0.6875, 0.5, 0.625, 0.5, 0.625, 0.375, 0.6875, 0.625, 0.6875, 0.75, 0.625, 0.75, 0.625, 0.625, 0.6875, 0.875, 0.6562, 1.0, 0.625, 0.875, 0.6875, 0.5, 0.6875, 0.625, 0.625, 0.625, 0.625, 0.5, 0.625, 0.375, 0.625, 0.5, 0.5625, 0.5, 0.5625, 0.375, 0.625, 0.625, 0.625, 0.75, 0.5625, 0.75, 0.5625, 0.625, 0.625, 0.875, 0.5938, 1.0, 0.5625, 0.875, 0.625, 0.5, 0.625, 0.625, 0.5625, 0.625, 0.5625, 0.5, 0.625, 0.75, 0.625, 0.875, 0.5625, 0.875, 0.5625, 0.75, 0.5625, 0.875, 0.5312, 1.0, 0.5, 0.875, 0.5625, 0.5, 0.5625, 0.625, 0.5, 0.625, 0.5, 0.5, 0.5625, 0.75, 0.5625, 0.875, 0.5, 0.875, 0.5, 0.75, 0.5625, 0.375, 0.5625, 0.5, 0.5, 0.5, 0.5, 0.375, 0.5625, 0.625, 0.5625, 0.75, 0.5, 0.75, 0.5, 0.625, 0.5, 0.5, 0.5, 0.625, 0.4375, 0.625, 0.4375, 0.5, 0.5, 0.75, 0.5, 0.875, 0.4375, 0.875, 0.4375, 0.75, 0.5, 0.375, 0.5, 0.5, 0.4375, 0.5, 0.4375, 0.375, 0.5, 0.625, 0.5, 0.75, 0.4375, 0.75, 0.4375, 0.625, 0.5, 0.875, 0.4687, 1.0, 0.4375, 0.875, 0.4375, 0.375, 0.4375, 0.5, 0.375, 0.5, 0.375, 0.375, 0.4375, 0.625, 0.4375, 0.75, 0.375, 0.75, 0.375, 0.625, 0.4375, 0.875, 0.4062, 1.0, 0.375, 0.875, 0.4375, 0.5, 0.4375, 0.625, 0.375, 0.625, 0.375, 0.5, 0.4375, 0.75, 0.4375, 0.875, 0.375, 0.875, 0.375, 0.75, 0.375, 0.375, 0.375, 0.5, 0.3125, 0.5, 0.3125, 0.375, 0.375, 0.625, 0.375, 0.75, 0.3125, 0.75, 0.3125, 0.625, 0.375, 0.875, 0.3437, 1.0, 0.3125, 0.875, 0.375, 0.5, 0.375, 0.625, 0.3125, 0.625, 0.3125, 0.5, 0.375, 0.75, 0.375, 0.875, 0.3125, 0.875, 0.3125, 0.75, 0.3125, 0.5, 0.3125, 0.625, 0.25, 0.625, 0.25, 0.5, 0.3125, 0.75, 0.3125, 0.875, 0.25, 0.875, 0.25, 0.75, 0.3125, 0.375, 0.3125, 0.5, 0.25, 0.5, 0.25, 0.375, 0.3125, 0.625, 0.3125, 0.75, 0.25, 0.75, 0.25, 0.625, 0.3125, 0.875, 0.2812, 1.0, 0.25, 0.875, 0.25, 0.5, 0.25, 0.625, 0.1875, 0.625, 0.1875, 0.5, 0.25, 0.75, 0.25, 0.875, 0.1875, 0.875, 0.1875, 0.75, 0.25, 0.375, 0.25, 0.5, 0.1875, 0.5, 0.1875, 0.375, 0.25, 0.625, 0.25, 0.75, 0.1875, 0.75, 0.1875, 0.625, 0.25, 0.875, 0.2187, 1.0, 0.1875, 0.875, 0.1875, 0.375, 0.1875, 0.5, 0.125, 0.5, 0.125, 0.375, 0.1875, 0.625, 0.1875, 0.75, 0.125, 0.75, 0.125, 0.625, 0.1875, 0.875, 0.1562, 1.0, 0.125, 0.875, 0.1875, 0.5, 0.1875, 0.625, 0.125, 0.625, 0.125, 0.5, 0.1875, 0.75, 0.1875, 0.875, 0.125, 0.875, 0.125, 0.75, 0.125, 0.625, 0.125, 0.75, 0.0625, 0.75, 0.0625, 0.625, 0.125, 0.875, 0.09375, 1.0, 0.0625, 0.875, 0.125, 0.5, 0.125, 0.625, 0.0625, 0.625, 0.0625, 0.5, 0.125, 0.75, 0.125, 0.875, 0.0625, 0.875, 0.0625, 0.75, 0.125, 0.375, 0.125, 0.5, 0.0625, 0.5, 0.0625, 0.375, 0.0625, 0.5, 0.0625, 0.625, 0.0, 0.625, 0.0, 0.5, 0.0625, 0.75, 0.0625, 0.875, 0.0, 0.875, 0.0, 0.75, 0.0625, 0.375, 0.0625, 0.5, 0.0, 0.5, 0.0, 0.375, 0.0625, 0.625, 0.0625, 0.75, 0.0, 0.75, 0.0, 0.625, 0.0625, 0.875, 0.03125, 1.0, 0.0, 0.875, 1.0, 0.75, 1.0, 0.875, 0.9375, 0.875, 0.9375, 0.75, 1.0, 0.375, 1.0, 0.5, 0.9375, 0.5, 0.9375, 0.375, 1.0, 0.625, 1.0, 0.75, 0.9375, 0.75, 0.9375, 0.625, 1.0, 0.875, 0.9687, 1.0, 0.9375, 0.875, 1.0, 0.5, 1.0, 0.625, 0.9375, 0.625, 0.9375, 0.5, 0.9375, 0.375, 0.9375, 0.5, 0.875, 0.5, 0.875, 0.375, 0.9375, 0.625, 0.9375, 0.75, 0.875, 0.75, 0.875, 0.625, 0.9375, 0.875, 0.9062, 1.0, 0.875, 0.875, 0.9375, 0.5, 0.9375, 0.625, 0.875, 0.625, 0.875, 0.5, 0.9375, 0.75, 0.9375, 0.875, 0.875, 0.875, 0.875, 0.75, 0.875, 0.875, 0.8437, 1.0, 0.8125, 0.875, 0.875, 0.5, 0.875, 0.625, 0.8125, 0.625, 0.8125, 0.5, 0.875, 0.75, 0.875, 0.875, 0.8125, 0.875, 0.8125, 0.75, 0.875, 0.375, 0.875, 0.5, 0.8125, 0.5, 0.8125, 0.375, 0.875, 0.625, 0.875, 0.75, 0.8125, 0.75, 0.8125, 0.625, 0.8125, 0.5, 0.8125, 0.625, 0.75, 0.625, 0.75, 0.5, 0.8125, 0.75, 0.8125, 0.875, 0.75, 0.875, 0.75, 0.75, 0.8125, 0.375, 0.8125, 0.5, 0.75, 0.5, 0.75, 0.375, 0.8125, 0.625, 0.8125, 0.75, 0.75, 0.75, 0.75, 0.625, 0.8125, 0.875, 0.7812, 1.0, 0.75, 0.875])
me_sphere_007.update()

# ---- objects
ob_sphere = bpy.data.objects.new('Sphere', me_sphere)
ob_sphere_001 = bpy.data.objects.new('Sphere.001', me_sphere_001)
ob_sphere_002 = bpy.data.objects.new('Sphere.002', me_sphere_002)
ob_sphere_003 = bpy.data.objects.new('Sphere.003', me_sphere_003)
ob_sphere_004 = bpy.data.objects.new('Sphere.004', me_sphere_004)
ob_sphere_005 = bpy.data.objects.new('Sphere.005', me_sphere_005)
ob_sphere_006 = bpy.data.objects.new('Sphere.006', me_sphere_006)
ob_sphere_007 = bpy.data.objects.new('Sphere.007', me_sphere_007)

# ---- transforms, parenting, visibility, modifiers, constraints
ob_sphere.location = (0.0, 0.0, 0.0)
ob_sphere_001.location = (0.8819, 1.176, 0.0)
ob_sphere_001.rotation_euler = (0.0, -0.0, -0.8953)
ob_sphere_002.location = (-0.6369, 1.421, 0.0)
ob_sphere_002.rotation_euler = (0.0, -0.0, -1.369)
ob_sphere_003.location = (-1.421, 0.4083, 0.0)
ob_sphere_003.rotation_euler = (0.0, -0.0, -1.847)
ob_sphere_004.location = (1.306, -0.196, 0.0)
ob_sphere_004.rotation_euler = (0.0, -0.0, -1.068)
ob_sphere_005.location = (-0.6369, 1.421, 0.0)
ob_sphere_005.rotation_euler = (0.0, -0.0, -1.369)
ob_sphere_006.location = (-1.176, -0.9962, 0.0)
ob_sphere_006.rotation_euler = (0.0, -0.0, 0.3542)
ob_sphere_007.location = (0.7512, -1.094, 0.0)
ob_sphere_007.rotation_euler = (0.0, -0.0, -3.532)

# ---- collection membership
col_collection.objects.link(ob_sphere)
col_collection.objects.link(ob_sphere_001)
col_collection.objects.link(ob_sphere_002)
col_collection.objects.link(ob_sphere_003)
col_collection.objects.link(ob_sphere_004)
col_collection.objects.link(ob_sphere_005)
col_collection.objects.link(ob_sphere_006)
col_collection.objects.link(ob_sphere_007)

# ---- scene / render settings (as saved in the file)
scene.frame_start = 1; scene.frame_end = 250; scene.frame_set(1)
scene.render.engine = 'BLENDER_EEVEE_NEXT'
bpy.context.view_layer.update()

# ---- added for rendering (the .blend has no active camera and no usable light): camera, sun
cam_auto = bpy.data.cameras.new('AutoCamera')
cam_auto.lens = 50.0
cam_auto.sensor_width = 36.0
cam_auto.clip_end = 1000.0
ob_auto_camera = bpy.data.objects.new('AutoCamera', cam_auto)
scene.collection.objects.link(ob_auto_camera)
ob_auto_camera.location = (7.26041, -8.57173, 6.17492)
ob_auto_camera.rotation_euler = (1.09748, -7.21219e-08, 0.694738)
scene.camera = ob_auto_camera
light_auto_sun = bpy.data.lights.new('AutoSun', 'SUN')
light_auto_sun.energy = 3.0
light_auto_sun.angle = 0.0523599
ob_auto_sun = bpy.data.objects.new('AutoSun', light_auto_sun)
scene.collection.objects.link(ob_auto_sun)
ob_auto_sun.rotation_euler = (0.872665, 0.174533, 0.523599)
bpy.context.view_layer.update()
